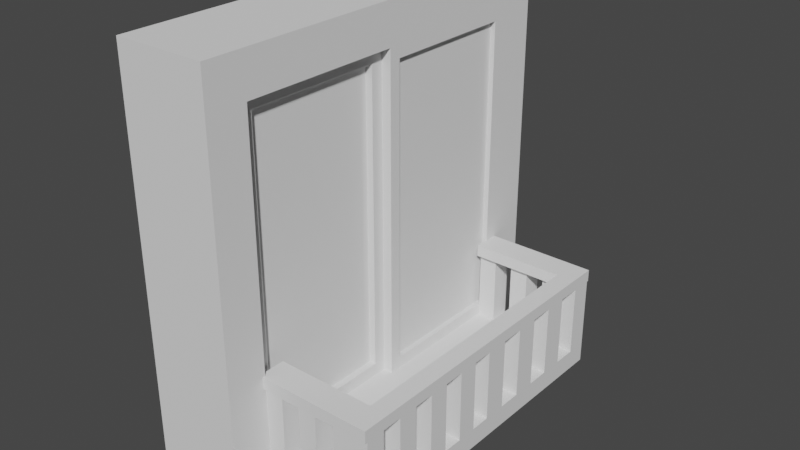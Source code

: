 # Source: WindowBalcony1.blend  (saved by Blender 2.93.21; exported with 4.5.12 LTS)
import bpy
from mathutils import Matrix  # noqa: F401  (used for matrix-valued properties, if any)

bpy.ops.wm.read_factory_settings(use_empty=True)
scene = bpy.context.scene
scene.name = 'Scene'

# ---- collections
col_collection = bpy.data.collections.new('Collection'); scene.collection.children.link(col_collection)

# ---- world
world_world = bpy.data.worlds.new('World'); scene.world = world_world
world_world.use_nodes = True; world_world.node_tree.nodes.clear()
_N = world_world.node_tree.nodes; _L = world_world.node_tree.links
n0 = _N.new('ShaderNodeOutputWorld'); n0.name = 'World Output'; n0.location = (300, 300)
n1 = _N.new('ShaderNodeBackground'); n1.name = 'Background'; n1.location = (10, 300)
n1.inputs[0].default_value = (0.05088, 0.05088, 0.05088, 1.0)
_L.new(n1.outputs[0], n0.inputs[0])
n0.is_active_output = True
world_world.color = (0.05088, 0.05088, 0.05088)
world_world.use_sun_shadow = False
world_world.sun_shadow_jitter_overblur = 0.0

# ---- meshes
me_cube_004 = bpy.data.meshes.new('Cube.004')
me_cube_004.from_pydata([(-1.0, -1.0, -1.0), (-1.0, -1.0, 1.0), (-1.0, 1.0, -1.0), (-1.0, 1.0, 1.0), (1.0, -1.0, -1.0), (1.0, -1.0, 1.0), (1.0, 1.0, -1.0), (1.0, 1.0, 1.0), (-1.0, -1.0, -0.802), (-1.0, -1.0, 0.7974), (-1.0, 1.0, 0.7974), (-1.0, 1.0, -0.802), (1.0, 1.0, 0.7974), (1.0, 1.0, -0.802), (1.0, -1.0, 0.7974), (1.0, -1.0, -0.802), (-1.0, 0.7967, -1.0), (-1.0, -0.8016, -1.0), (-1.0, -0.8016, 1.0), (-1.0, 0.7967, 1.0), (1.0, -0.8016, -1.0), (1.0, 0.7967, -1.0), (1.0, 0.7967, 1.0), (1.0, -0.8016, 1.0), (1.0, 0.7383, -0.7437), (0.6378, -0.7397, 0.7355), (1.0, 0.7383, 0.739), (0.6378, -0.06432, 0.7355), (-1.0, -0.8016, -0.802), (-1.0, 0.7967, -0.802), (-1.0, -0.8016, 0.7974), (-1.0, 0.7967, 0.7974), (-1.0, -0.002455, -1.0), (-1.0, -0.002455, 1.0), (1.0, -0.002455, -1.0), (1.0, -0.002455, 1.0), (0.6378, -0.7397, -0.7402), (0.6378, -0.06432, -0.7402), (-1.0, -0.002455, -0.802), (-1.0, -0.002455, 0.7974), (1.0, 0.05591, -0.7437), (1.0, -0.8016, -0.802), (1.0, 0.05591, 0.739), (1.0, -0.8016, 0.7974), (1.0, 0.7967, 0.7974), (1.0, 0.7967, -0.802), (1.0, -0.002455, -0.802), (1.0, -0.002455, 0.7974), (0.7911, -0.002455, -0.802), (0.7911, -0.8016, -0.802), (0.7911, -0.002455, 0.7974), (0.7911, -0.8016, 0.7974), (0.7911, -0.06432, -0.7402), (0.7911, -0.7397, -0.7402), (0.7911, -0.06432, 0.7355), (0.7911, -0.7397, 0.7355), (0.89, 0.7383, 0.739), (0.89, 0.7383, -0.7437), (0.89, 0.05591, -0.7437), (0.89, 0.05591, 0.739), (-1.0, 1.0, -0.901), (1.0, 1.0, -0.901), (1.0, -1.0, -0.901), (-1.0, -1.0, -0.901), (-1.0, -0.8016, -0.901), (-1.0, 0.7967, -0.901), (1.0, 0.7967, -0.901), (1.0, -0.8016, -0.901), (1.0, -0.002455, -0.901), (-1.0, -0.002455, -0.901), (3.423, -0.002455, -0.802), (3.423, -0.8016, -0.802), (3.423, 0.7967, -0.802), (3.423, 0.7967, -0.901), (3.423, -0.8016, -0.901), (3.423, -0.002455, -0.901), (-1.0, -0.705, -1.0), (1.0, -0.705, 1.0), (1.0, -0.705, -0.802), (1.0, -0.705, 0.7974), (-1.0, -0.705, 1.0), (1.0, -0.705, -1.0), (-1.0, -0.705, -0.802), (-1.0, -0.705, 0.7974), (0.6378, -0.6581, 0.7355), (0.6378, -0.6581, -0.7402), (0.7911, -0.705, -0.802), (0.7911, -0.705, 0.7974), (0.7911, -0.6581, -0.7402), (0.7911, -0.6581, 0.7355), (-1.0, -0.705, -0.901), (1.0, -0.705, -0.901), (3.423, -0.705, -0.802), (3.423, -0.705, -0.901), (-1.0, 0.6936, 1.0), (1.0, 0.6936, -1.0), (-1.0, 0.6936, -0.802), (-1.0, 0.6936, 0.7974), (-1.0, 0.6936, -1.0), (1.0, 0.6936, 1.0), (1.0, 0.6936, -0.802), (1.0, 0.6936, 0.7974), (1.0, 0.6503, -0.7437), (1.0, 0.6503, 0.739), (0.89, 0.6503, -0.7437), (0.89, 0.6503, 0.739), (1.0, 0.6936, -0.901), (-1.0, 0.6936, -0.901), (3.423, 0.6936, -0.802), (3.423, 0.6936, -0.901), (3.019, -0.002455, -0.802), (3.019, 0.7967, -0.802), (3.019, -0.002455, -0.901), (3.019, -0.8016, -0.901), (3.019, 0.7967, -0.901), (3.019, -0.8016, -0.802), (3.019, -0.705, -0.802), (3.019, -0.705, -0.901), (3.019, 0.6936, -0.901), (3.019, 0.6936, -0.802), (-1.0, -0.6047, 1.0), (-1.0, -0.5043, 1.0), (-1.0, -0.4039, 1.0), (-1.0, -0.3036, 1.0), (-1.0, -0.2032, 1.0), (-1.0, -0.1028, 1.0), (1.0, -0.6047, -1.0), (1.0, -0.5043, -1.0), (1.0, -0.4039, -1.0), (1.0, -0.3036, -1.0), (1.0, -0.2032, -1.0), (1.0, -0.1028, -1.0), (-1.0, -0.6047, -0.802), (-1.0, -0.5043, -0.802), (-1.0, -0.4039, -0.802), (-1.0, -0.3036, -0.802), (-1.0, -0.2032, -0.802), (-1.0, -0.1028, -0.802), (-1.0, -0.6047, 0.7974), (-1.0, -0.5043, 0.7974), (-1.0, -0.4039, 0.7974), (-1.0, -0.3036, 0.7974), (-1.0, -0.2032, 0.7974), (-1.0, -0.1028, 0.7974), (-1.0, -0.6047, -0.901), (-1.0, -0.5043, -0.901), (-1.0, -0.4039, -0.901), (-1.0, -0.3036, -0.901), (-1.0, -0.2032, -0.901), (-1.0, -0.1028, -0.901), (-1.0, -0.1028, -1.0), (-1.0, -0.2032, -1.0), (-1.0, -0.3036, -1.0), (-1.0, -0.4039, -1.0), (-1.0, -0.5043, -1.0), (-1.0, -0.6047, -1.0), (1.0, -0.1028, 1.0), (1.0, -0.2032, 1.0), (1.0, -0.3036, 1.0), (1.0, -0.4039, 1.0), (1.0, -0.5043, 1.0), (1.0, -0.6047, 1.0), (1.0, -0.1028, -0.802), (1.0, -0.2032, -0.802), (1.0, -0.3036, -0.802), (1.0, -0.4039, -0.802), (1.0, -0.5043, -0.802), (1.0, -0.6047, -0.802), (1.0, -0.1028, 0.7974), (1.0, -0.2032, 0.7974), (1.0, -0.3036, 0.7974), (1.0, -0.4039, 0.7974), (1.0, -0.5043, 0.7974), (1.0, -0.6047, 0.7974), (0.6378, -0.1491, 0.7355), (0.6378, -0.234, 0.7355), (0.6378, -0.3188, 0.7355), (0.6378, -0.4036, 0.7355), (0.6378, -0.4885, 0.7355), (0.6378, -0.5733, 0.7355), (0.6378, -0.1491, -0.7402), (0.6378, -0.234, -0.7402), (0.6378, -0.3188, -0.7402), (0.6378, -0.4036, -0.7402), (0.6378, -0.4885, -0.7402), (0.6378, -0.5733, -0.7402), (0.7911, -0.1028, -0.802), (0.7911, -0.2032, -0.802), (0.7911, -0.3036, -0.802), (0.7911, -0.4039, -0.802), (0.7911, -0.5043, -0.802), (0.7911, -0.6047, -0.802), (0.7911, -0.1028, 0.7974), (0.7911, -0.2032, 0.7974), (0.7911, -0.3036, 0.7974), (0.7911, -0.4039, 0.7974), (0.7911, -0.5043, 0.7974), (0.7911, -0.6047, 0.7974), (0.7911, -0.1491, -0.7402), (0.7911, -0.234, -0.7402), (0.7911, -0.3188, -0.7402), (0.7911, -0.4036, -0.7402), (0.7911, -0.4885, -0.7402), (0.7911, -0.5733, -0.7402), (0.7911, -0.1491, 0.7355), (0.7911, -0.234, 0.7355), (0.7911, -0.3188, 0.7355), (0.7911, -0.4036, 0.7355), (0.7911, -0.4885, 0.7355), (0.7911, -0.5733, 0.7355), (1.0, -0.1028, -0.901), (1.0, -0.2032, -0.901), (1.0, -0.3036, -0.901), (1.0, -0.4039, -0.901), (1.0, -0.5043, -0.901), (1.0, -0.6047, -0.901), (3.423, -0.1028, -0.802), (3.423, -0.2032, -0.802), (3.423, -0.3036, -0.802), (3.423, -0.4039, -0.802), (3.423, -0.5043, -0.802), (3.423, -0.6047, -0.802), (3.423, -0.1028, -0.901), (3.423, -0.2032, -0.901), (3.423, -0.3036, -0.901), (3.423, -0.4039, -0.901), (3.423, -0.5043, -0.901), (3.423, -0.6047, -0.901), (3.019, -0.6047, -0.802), (3.019, -0.5043, -0.802), (3.019, -0.4039, -0.802), (3.019, -0.3036, -0.802), (3.019, -0.2032, -0.802), (3.019, -0.1028, -0.802), (3.019, -0.1028, -0.901), (3.019, -0.2032, -0.901), (3.019, -0.3036, -0.901), (3.019, -0.4039, -0.901), (3.019, -0.5043, -0.901), (3.019, -0.6047, -0.901), (-1.0, 0.5776, -1.0), (-1.0, 0.4616, -1.0), (-1.0, 0.3456, -1.0), (-1.0, 0.2296, -1.0), (-1.0, 0.1136, -1.0), (1.0, 0.5776, 1.0), (1.0, 0.4616, 1.0), (1.0, 0.3456, 1.0), (1.0, 0.2296, 1.0), (1.0, 0.1136, 1.0), (1.0, 0.5776, -0.802), (1.0, 0.4616, -0.802), (1.0, 0.3456, -0.802), (1.0, 0.2296, -0.802), (1.0, 0.1136, -0.802), (1.0, 0.5776, 0.7974), (1.0, 0.4616, 0.7974), (1.0, 0.3456, 0.7974), (1.0, 0.2296, 0.7974), (1.0, 0.1136, 0.7974), (1.0, 0.5512, -0.7437), (1.0, 0.4522, -0.7437), (1.0, 0.3531, -0.7437), (1.0, 0.254, -0.7437), (1.0, 0.155, -0.7437), (1.0, 0.5512, 0.739), (1.0, 0.4522, 0.739), (1.0, 0.3531, 0.739), (1.0, 0.254, 0.739), (1.0, 0.155, 0.739), (0.89, 0.5512, -0.7437), (0.89, 0.4522, -0.7437), (0.89, 0.3531, -0.7437), (0.89, 0.254, -0.7437), (0.89, 0.155, -0.7437), (0.89, 0.5512, 0.739), (0.89, 0.4522, 0.739), (0.89, 0.3531, 0.739), (0.89, 0.254, 0.739), (0.89, 0.155, 0.739), (1.0, 0.5776, -0.901), (1.0, 0.4616, -0.901), (1.0, 0.3456, -0.901), (1.0, 0.2296, -0.901), (1.0, 0.1136, -0.901), (3.423, 0.5776, -0.802), (3.423, 0.4616, -0.802), (3.423, 0.3456, -0.802), (3.423, 0.2296, -0.802), (3.423, 0.1136, -0.802), (3.423, 0.5776, -0.901), (3.423, 0.4616, -0.901), (3.423, 0.3456, -0.901), (3.423, 0.2296, -0.901), (3.423, 0.1136, -0.901), (-1.0, 0.1136, 1.0), (-1.0, 0.2296, 1.0), (-1.0, 0.3456, 1.0), (-1.0, 0.4616, 1.0), (-1.0, 0.5776, 1.0), (1.0, 0.1136, -1.0), (1.0, 0.2296, -1.0), (1.0, 0.3456, -1.0), (1.0, 0.4616, -1.0), (1.0, 0.5776, -1.0), (-1.0, 0.1136, -0.802), (-1.0, 0.2296, -0.802), (-1.0, 0.3456, -0.802), (-1.0, 0.4616, -0.802), (-1.0, 0.5776, -0.802), (-1.0, 0.1136, 0.7974), (-1.0, 0.2296, 0.7974), (-1.0, 0.3456, 0.7974), (-1.0, 0.4616, 0.7974), (-1.0, 0.5776, 0.7974), (-1.0, 0.1136, -0.901), (-1.0, 0.2296, -0.901), (-1.0, 0.3456, -0.901), (-1.0, 0.4616, -0.901), (-1.0, 0.5776, -0.901), (3.019, 0.5776, -0.901), (3.019, 0.4616, -0.901), (3.019, 0.3456, -0.901), (3.019, 0.2296, -0.901), (3.019, 0.1136, -0.901), (3.019, 0.1136, -0.802), (3.019, 0.2296, -0.802), (3.019, 0.3456, -0.802), (3.019, 0.4616, -0.802), (3.019, 0.5776, -0.802), (3.019, -0.002455, -0.4531), (3.423, -0.002455, -0.4531), (3.423, -0.705, -0.4531), (3.423, -0.8016, -0.4531), (3.423, 0.1136, -0.4531), (3.019, -0.8016, -0.4531), (3.019, -0.705, -0.4531), (3.423, 0.7967, -0.4531), (3.423, 0.6936, -0.4531), (3.019, 0.6936, -0.4531), (3.019, 0.7967, -0.4531), (3.423, -0.1028, -0.4531), (3.423, -0.2032, -0.4531), (3.423, -0.3036, -0.4531), (3.423, -0.4039, -0.4531), (3.423, -0.5043, -0.4531), (3.423, -0.6047, -0.4531), (3.019, -0.6047, -0.4531), (3.019, -0.5043, -0.4531), (3.019, -0.4039, -0.4531), (3.019, -0.3036, -0.4531), (3.019, -0.2032, -0.4531), (3.019, -0.1028, -0.4531), (3.423, 0.5776, -0.4531), (3.423, 0.4616, -0.4531), (3.423, 0.3456, -0.4531), (3.423, 0.2296, -0.4531), (3.019, 0.1136, -0.4531), (3.019, 0.2296, -0.4531), (3.019, 0.3456, -0.4531), (3.019, 0.4616, -0.4531), (3.019, 0.5776, -0.4531), (2.615, 0.7967, -0.802), (2.211, 0.7967, -0.802), (1.808, 0.7967, -0.802), (1.404, 0.7967, -0.802), (2.615, -0.8016, -0.901), (2.211, -0.8016, -0.901), (1.808, -0.8016, -0.901), (1.404, -0.8016, -0.901), (2.615, 0.7967, -0.901), (2.211, 0.7967, -0.901), (1.808, 0.7967, -0.901), (1.404, 0.7967, -0.901), (1.404, -0.002455, -0.802), (1.808, -0.002455, -0.802), (2.211, -0.002455, -0.802), (2.615, -0.002455, -0.802), (1.404, -0.002455, -0.901), (1.808, -0.002455, -0.901), (2.211, -0.002455, -0.901), (2.615, -0.002455, -0.901), (1.404, -0.8016, -0.802), (1.808, -0.8016, -0.802), (2.211, -0.8016, -0.802), (2.615, -0.8016, -0.802), (1.404, -0.705, -0.802), (1.808, -0.705, -0.802), (2.211, -0.705, -0.802), (2.615, -0.705, -0.802), (1.404, -0.705, -0.901), (1.808, -0.705, -0.901), (2.211, -0.705, -0.901), (2.615, -0.705, -0.901), (1.404, 0.6936, -0.901), (1.808, 0.6936, -0.901), (2.211, 0.6936, -0.901), (2.615, 0.6936, -0.901), (1.404, 0.6936, -0.802), (1.808, 0.6936, -0.802), (2.211, 0.6936, -0.802), (2.615, 0.6936, -0.802), (1.404, -0.6047, -0.901), (1.808, -0.6047, -0.901), (2.211, -0.6047, -0.901), (2.615, -0.6047, -0.901), (1.404, -0.5043, -0.901), (1.808, -0.5043, -0.901), (2.211, -0.5043, -0.901), (2.615, -0.5043, -0.901), (1.404, -0.4039, -0.901), (1.808, -0.4039, -0.901), (2.211, -0.4039, -0.901), (2.615, -0.4039, -0.901), (1.404, -0.3036, -0.901), (1.808, -0.3036, -0.901), (2.211, -0.3036, -0.901), (2.615, -0.3036, -0.901), (1.404, -0.2032, -0.901), (1.808, -0.2032, -0.901), (2.211, -0.2032, -0.901), (2.615, -0.2032, -0.901), (1.404, -0.1028, -0.901), (1.808, -0.1028, -0.901), (2.211, -0.1028, -0.901), (2.615, -0.1028, -0.901), (1.404, -0.1028, -0.802), (1.808, -0.1028, -0.802), (2.211, -0.1028, -0.802), (2.615, -0.1028, -0.802), (1.404, -0.2032, -0.802), (1.808, -0.2032, -0.802), (2.211, -0.2032, -0.802), (2.615, -0.2032, -0.802), (1.404, -0.3036, -0.802), (1.808, -0.3036, -0.802), (2.211, -0.3036, -0.802), (2.615, -0.3036, -0.802), (1.404, -0.4039, -0.802), (1.808, -0.4039, -0.802), (2.211, -0.4039, -0.802), (2.615, -0.4039, -0.802), (1.404, -0.5043, -0.802), (1.808, -0.5043, -0.802), (2.211, -0.5043, -0.802), (2.615, -0.5043, -0.802), (1.404, -0.6047, -0.802), (1.808, -0.6047, -0.802), (2.211, -0.6047, -0.802), (2.615, -0.6047, -0.802), (1.404, 0.5776, -0.802), (1.808, 0.5776, -0.802), (2.211, 0.5776, -0.802), (2.615, 0.5776, -0.802), (1.404, 0.4616, -0.802), (1.808, 0.4616, -0.802), (2.211, 0.4616, -0.802), (2.615, 0.4616, -0.802), (1.404, 0.3456, -0.802), (1.808, 0.3456, -0.802), (2.211, 0.3456, -0.802), (2.615, 0.3456, -0.802), (1.404, 0.2296, -0.802), (1.808, 0.2296, -0.802), (2.211, 0.2296, -0.802), (2.615, 0.2296, -0.802), (1.404, 0.1136, -0.802), (1.808, 0.1136, -0.802), (2.211, 0.1136, -0.802), (2.615, 0.1136, -0.802), (1.404, 0.1136, -0.901), (1.808, 0.1136, -0.901), (2.211, 0.1136, -0.901), (2.615, 0.1136, -0.901), (1.404, 0.2296, -0.901), (1.808, 0.2296, -0.901), (2.211, 0.2296, -0.901), (2.615, 0.2296, -0.901), (1.404, 0.3456, -0.901), (1.808, 0.3456, -0.901), (2.211, 0.3456, -0.901), (2.615, 0.3456, -0.901), (1.404, 0.4616, -0.901), (1.808, 0.4616, -0.901), (2.211, 0.4616, -0.901), (2.615, 0.4616, -0.901), (1.404, 0.5776, -0.901), (1.808, 0.5776, -0.901), (2.211, 0.5776, -0.901), (2.615, 0.5776, -0.901), (1.0, -0.705, -0.4541), (1.0, -0.8016, -0.4541), (2.615, -0.8016, -0.4541), (3.019, -0.8016, -0.4541), (2.615, -0.705, -0.4541), (3.019, -0.705, -0.4541), (1.404, -0.8016, -0.4541), (1.808, -0.8016, -0.4541), (2.211, -0.8016, -0.4541), (1.404, -0.705, -0.4541), (1.808, -0.705, -0.4541), (2.211, -0.705, -0.4541), (1.404, 0.7967, -0.4531), (1.0, 0.7967, -0.4531), (1.0, 0.6936, -0.4531), (2.615, 0.6936, -0.4531), (3.019, 0.6936, -0.4531), (3.019, 0.7967, -0.4531), (2.615, 0.7967, -0.4531), (2.211, 0.7967, -0.4531), (1.808, 0.7967, -0.4531), (1.404, 0.6936, -0.4531), (1.808, 0.6936, -0.4531), (2.211, 0.6936, -0.4531), (3.423, -0.1028, -0.3945), (3.423, -0.2032, -0.3945), (3.019, -0.2032, -0.3945), (3.019, -0.1028, -0.3945), (3.019, -0.8142, -0.4531), (3.423, -0.8142, -0.4531), (3.019, -0.8142, -0.3945), (3.423, -0.8142, -0.3945), (3.019, 0.8057, -0.4531), (3.423, 0.8057, -0.4531), (3.019, 0.8057, -0.3945), (3.423, 0.8057, -0.3945), (3.019, 0.6688, -0.3945), (3.019, 0.6688, -0.4531), (3.423, 0.6688, -0.4531), (3.423, 0.6688, -0.3945), (0.9789, 0.8057, -0.3945), (0.9789, 0.8057, -0.4531), (0.9789, 0.6688, -0.3945), (0.9789, 0.6688, -0.4531), (3.423, -0.6782, -0.3945), (3.423, -0.6782, -0.4531), (3.019, -0.6782, -0.3945), (3.019, -0.6782, -0.4531), (0.9036, -0.8142, -0.3945), (0.9036, -0.8142, -0.4531), (0.9036, -0.6782, -0.3945), (0.9036, -0.6782, -0.4531)], [], [(31, 19, 3, 10), (10, 3, 7, 12), (43, 23, 5, 14), (14, 5, 1, 9), (17, 20, 4, 0), (23, 18, 1, 5), (62, 15, 8, 63), (15, 14, 9, 8), (67, 41, 15, 62), (41, 43, 14, 15), (60, 11, 13, 61), (11, 10, 12, 13), (65, 29, 11, 60), (29, 31, 10, 11), (8, 9, 30, 28), (96, 97, 31, 29), (63, 8, 28, 64), (107, 96, 29, 65), (13, 12, 44, 45), (85, 84, 25, 36), (61, 13, 45, 66), (234, 112, 75, 222), (7, 3, 19, 22), (77, 80, 18, 23), (2, 6, 21, 16), (76, 81, 20, 17), (12, 7, 22, 44), (79, 77, 23, 43), (9, 1, 18, 30), (97, 94, 19, 31), (143, 125, 33, 39), (259, 249, 35, 47), (244, 300, 34, 32), (249, 295, 33, 35), (218, 231, 350, 343), (269, 42, 59, 279), (149, 137, 38, 69), (137, 143, 39, 38), (43, 41, 49, 51), (46, 47, 50, 48), (162, 46, 48, 186), (79, 43, 51, 87), (26, 24, 45, 44), (264, 40, 46, 254), (103, 26, 44, 101), (40, 42, 47, 46), (198, 52, 37, 180), (88, 53, 49, 86), (204, 54, 50, 192), (53, 55, 51, 49), (54, 52, 48, 50), (52, 54, 27, 37), (89, 55, 25, 84), (55, 53, 36, 25), (274, 279, 59, 58), (24, 26, 56, 57), (42, 40, 58, 59), (102, 24, 57, 104), (150, 149, 69, 32), (300, 284, 68, 34), (81, 91, 67, 20), (6, 61, 66, 21), (98, 107, 65, 16), (0, 63, 64, 17), (16, 65, 60, 2), (2, 60, 61, 6), (20, 67, 62, 4), (4, 62, 63, 0), (93, 92, 71, 74), (294, 289, 70, 75), (114, 111, 72, 73), (118, 114, 73, 109), (287, 327, 359, 355), (115, 113, 74, 71), (228, 116, 92, 221), (227, 221, 92, 93), (126, 215, 91, 81), (17, 64, 90, 76), (209, 89, 84, 179), (55, 89, 87, 51), (203, 88, 86, 191), (53, 88, 85, 36), (173, 79, 87, 197), (41, 78, 86, 49), (28, 30, 83, 82), (64, 28, 82, 90), (30, 18, 80, 83), (173, 161, 77, 79), (155, 126, 81, 76), (161, 120, 80, 77), (113, 117, 93, 74), (185, 179, 84, 85), (320, 118, 109, 290), (73, 72, 108, 109), (240, 319, 107, 98), (21, 66, 106, 95), (260, 102, 104, 270), (57, 56, 105, 104), (265, 103, 101, 255), (24, 102, 100, 45), (26, 103, 105, 56), (119, 108, 338, 339), (22, 19, 94, 99), (16, 21, 95, 98), (44, 22, 99, 101), (314, 299, 94, 97), (319, 309, 96, 107), (309, 314, 97, 96), (100, 398, 511, 504), (489, 397, 118, 320), (366, 393, 117, 113), (449, 389, 116, 228), (385, 366, 113, 115), (116, 389, 494, 495), (397, 370, 114, 118), (370, 362, 111, 114), (469, 377, 110, 325), (425, 381, 112, 234), (393, 405, 239, 117), (405, 409, 238, 239), (409, 413, 237, 238), (413, 417, 236, 237), (417, 421, 235, 236), (421, 425, 234, 235), (377, 429, 233, 110), (429, 433, 232, 233), (433, 437, 231, 232), (437, 441, 230, 231), (441, 445, 229, 230), (445, 449, 228, 229), (37, 27, 174, 180), (180, 174, 175, 181), (181, 175, 176, 182), (182, 176, 177, 183), (183, 177, 178, 184), (184, 178, 179, 185), (35, 33, 125, 156), (156, 125, 124, 157), (157, 124, 123, 158), (158, 123, 122, 159), (159, 122, 121, 160), (160, 121, 120, 161), (32, 34, 131, 150), (150, 131, 130, 151), (151, 130, 129, 152), (152, 129, 128, 153), (153, 128, 127, 154), (154, 127, 126, 155), (47, 35, 156, 168), (168, 156, 157, 169), (169, 157, 158, 170), (170, 158, 159, 171), (171, 159, 160, 172), (172, 160, 161, 173), (47, 168, 192, 50), (168, 169, 193, 192), (169, 170, 194, 193), (170, 171, 195, 194), (171, 172, 196, 195), (172, 173, 197, 196), (52, 198, 186, 48), (198, 199, 187, 186), (199, 200, 188, 187), (200, 201, 189, 188), (201, 202, 190, 189), (202, 203, 191, 190), (54, 204, 174, 27), (204, 205, 175, 174), (205, 206, 176, 175), (206, 207, 177, 176), (207, 208, 178, 177), (208, 209, 179, 178), (34, 68, 210, 131), (131, 210, 211, 130), (130, 211, 212, 129), (129, 212, 213, 128), (128, 213, 214, 127), (127, 214, 215, 126), (75, 70, 216, 222), (222, 216, 217, 223), (223, 217, 218, 224), (224, 218, 219, 225), (225, 219, 220, 226), (226, 220, 221, 227), (110, 233, 216, 70), (232, 217, 342, 351), (232, 231, 218, 217), (328, 286, 354, 360), (230, 229, 220, 219), (216, 233, 352, 341), (76, 90, 144, 155), (155, 144, 145, 154), (154, 145, 146, 153), (153, 146, 147, 152), (152, 147, 148, 151), (151, 148, 149, 150), (89, 209, 197, 87), (209, 208, 196, 197), (208, 207, 195, 196), (207, 206, 194, 195), (206, 205, 193, 194), (205, 204, 192, 193), (88, 203, 185, 85), (203, 202, 184, 185), (202, 201, 183, 184), (201, 200, 182, 183), (200, 199, 181, 182), (199, 198, 180, 181), (78, 167, 191, 86), (167, 166, 190, 191), (166, 165, 189, 190), (165, 164, 188, 189), (164, 163, 187, 188), (163, 162, 186, 187), (82, 83, 138, 132), (132, 138, 139, 133), (133, 139, 140, 134), (134, 140, 141, 135), (135, 141, 142, 136), (136, 142, 143, 137), (90, 82, 132, 144), (144, 132, 133, 145), (145, 133, 134, 146), (146, 134, 135, 147), (147, 135, 136, 148), (148, 136, 137, 149), (83, 80, 120, 138), (138, 120, 121, 139), (139, 121, 122, 140), (140, 122, 123, 141), (141, 123, 124, 142), (142, 124, 125, 143), (117, 239, 227, 93), (239, 238, 226, 227), (238, 237, 225, 226), (237, 236, 224, 225), (236, 235, 223, 224), (235, 234, 222, 223), (401, 453, 329, 119), (453, 457, 328, 329), (457, 461, 327, 328), (461, 465, 326, 327), (465, 469, 325, 326), (381, 473, 324, 112), (473, 477, 323, 324), (477, 481, 322, 323), (481, 485, 321, 322), (485, 489, 320, 321), (38, 39, 310, 305), (305, 310, 311, 306), (306, 311, 312, 307), (307, 312, 313, 308), (308, 313, 314, 309), (69, 38, 305, 315), (315, 305, 306, 316), (316, 306, 307, 317), (317, 307, 308, 318), (318, 308, 309, 319), (39, 33, 295, 310), (310, 295, 296, 311), (311, 296, 297, 312), (312, 297, 298, 313), (313, 298, 299, 314), (42, 269, 259, 47), (269, 268, 258, 259), (268, 267, 257, 258), (267, 266, 256, 257), (266, 265, 255, 256), (40, 264, 274, 58), (264, 263, 273, 274), (263, 262, 272, 273), (262, 261, 271, 272), (261, 260, 270, 271), (32, 69, 315, 244), (244, 315, 316, 243), (243, 316, 317, 242), (242, 317, 318, 241), (241, 318, 319, 240), (112, 324, 294, 75), (324, 323, 293, 294), (323, 322, 292, 293), (322, 321, 291, 292), (321, 320, 290, 291), (109, 108, 285, 290), (290, 285, 286, 291), (291, 286, 287, 292), (292, 287, 288, 293), (293, 288, 289, 294), (95, 106, 280, 304), (304, 280, 281, 303), (303, 281, 282, 302), (302, 282, 283, 301), (301, 283, 284, 300), (104, 105, 275, 270), (270, 275, 276, 271), (271, 276, 277, 272), (272, 277, 278, 273), (273, 278, 279, 274), (102, 260, 250, 100), (260, 261, 251, 250), (261, 262, 252, 251), (262, 263, 253, 252), (263, 264, 254, 253), (103, 265, 275, 105), (265, 266, 276, 275), (266, 267, 277, 276), (267, 268, 278, 277), (268, 269, 279, 278), (119, 329, 285, 108), (285, 329, 361, 353), (328, 327, 287, 286), (92, 116, 336, 332), (326, 325, 289, 288), (99, 94, 299, 245), (245, 299, 298, 246), (246, 298, 297, 247), (247, 297, 296, 248), (248, 296, 295, 249), (98, 95, 304, 240), (240, 304, 303, 241), (241, 303, 302, 242), (242, 302, 301, 243), (243, 301, 300, 244), (101, 99, 245, 255), (255, 245, 246, 256), (256, 246, 247, 257), (257, 247, 248, 258), (258, 248, 249, 259), (357, 330, 331, 334), (336, 335, 333, 332), (340, 339, 338, 337), (342, 341, 514, 515), (350, 349, 344, 343), (348, 347, 346, 345), (361, 360, 354, 353), (359, 358, 356, 355), (326, 288, 356, 358), (230, 219, 344, 349), (229, 228, 347, 348), (289, 325, 357, 334), (108, 72, 337, 338), (220, 229, 348, 345), (217, 216, 341, 342), (325, 110, 330, 357), (228, 221, 346, 347), (111, 119, 339, 340), (231, 230, 349, 350), (286, 285, 353, 354), (115, 71, 333, 335), (219, 218, 343, 344), (327, 326, 358, 359), (233, 232, 351, 352), (288, 287, 355, 356), (221, 220, 345, 346), (71, 92, 332, 333), (329, 328, 360, 361), (72, 111, 340, 337), (70, 289, 334, 331), (116, 115, 335, 336), (110, 70, 331, 330), (281, 280, 486, 482), (482, 486, 487, 483), (483, 487, 488, 484), (484, 488, 489, 485), (282, 281, 482, 478), (478, 482, 483, 479), (479, 483, 484, 480), (480, 484, 485, 481), (283, 282, 478, 474), (474, 478, 479, 475), (475, 479, 480, 476), (476, 480, 481, 477), (284, 283, 474, 470), (470, 474, 475, 471), (471, 475, 476, 472), (472, 476, 477, 473), (68, 284, 470, 378), (378, 470, 471, 379), (379, 471, 472, 380), (380, 472, 473, 381), (253, 254, 466, 462), (462, 466, 467, 463), (463, 467, 468, 464), (464, 468, 469, 465), (252, 253, 462, 458), (458, 462, 463, 459), (459, 463, 464, 460), (460, 464, 465, 461), (251, 252, 458, 454), (454, 458, 459, 455), (455, 459, 460, 456), (456, 460, 461, 457), (250, 251, 454, 450), (450, 454, 455, 451), (451, 455, 456, 452), (452, 456, 457, 453), (100, 250, 450, 398), (398, 450, 451, 399), (399, 451, 452, 400), (400, 452, 453, 401), (166, 167, 446, 442), (442, 446, 447, 443), (443, 447, 448, 444), (444, 448, 449, 445), (165, 166, 442, 438), (438, 442, 443, 439), (439, 443, 444, 440), (440, 444, 445, 441), (164, 165, 438, 434), (434, 438, 439, 435), (435, 439, 440, 436), (436, 440, 441, 437), (163, 164, 434, 430), (430, 434, 435, 431), (431, 435, 436, 432), (432, 436, 437, 433), (162, 163, 430, 426), (426, 430, 431, 427), (427, 431, 432, 428), (428, 432, 433, 429), (46, 162, 426, 374), (374, 426, 427, 375), (375, 427, 428, 376), (376, 428, 429, 377), (211, 210, 422, 418), (418, 422, 423, 419), (419, 423, 424, 420), (420, 424, 425, 421), (212, 211, 418, 414), (414, 418, 419, 415), (415, 419, 420, 416), (416, 420, 421, 417), (213, 212, 414, 410), (410, 414, 415, 411), (411, 415, 416, 412), (412, 416, 417, 413), (214, 213, 410, 406), (406, 410, 411, 407), (407, 411, 412, 408), (408, 412, 413, 409), (215, 214, 406, 402), (402, 406, 407, 403), (403, 407, 408, 404), (404, 408, 409, 405), (91, 215, 402, 390), (390, 402, 403, 391), (391, 403, 404, 392), (392, 404, 405, 393), (210, 68, 378, 422), (422, 378, 379, 423), (423, 379, 380, 424), (424, 380, 381, 425), (254, 46, 374, 466), (466, 374, 375, 467), (467, 375, 376, 468), (468, 376, 377, 469), (66, 45, 365, 373), (373, 365, 364, 372), (372, 364, 363, 371), (371, 363, 362, 370), (106, 66, 373, 394), (394, 373, 372, 395), (395, 372, 371, 396), (396, 371, 370, 397), (387, 383, 497, 500), (386, 382, 383, 387), (383, 384, 498, 497), (388, 384, 385, 389), (41, 67, 369, 382), (382, 369, 368, 383), (383, 368, 367, 384), (384, 367, 366, 385), (167, 78, 386, 446), (446, 386, 387, 447), (447, 387, 388, 448), (448, 388, 389, 449), (67, 91, 390, 369), (369, 390, 391, 368), (368, 391, 392, 367), (367, 392, 393, 366), (280, 106, 394, 486), (486, 394, 395, 487), (487, 395, 396, 488), (488, 396, 397, 489), (401, 119, 506, 505), (365, 398, 399, 364), (364, 399, 512, 510), (363, 400, 401, 362), (494, 492, 493, 495), (490, 491, 496, 499), (500, 497, 498, 501), (388, 387, 500, 501), (384, 388, 501, 498), (41, 382, 496, 491), (386, 78, 490, 499), (389, 385, 492, 494), (78, 41, 491, 490), (115, 116, 495, 493), (382, 386, 499, 496), (385, 115, 493, 492), (508, 505, 506, 507), (503, 504, 511, 502), (510, 512, 513, 509), (363, 364, 510, 509), (400, 363, 509, 513), (119, 111, 507, 506), (362, 401, 505, 508), (111, 362, 508, 507), (398, 365, 502, 511), (45, 100, 504, 503), (399, 400, 513, 512), (365, 45, 503, 502), (517, 516, 515, 514), (535, 534, 521, 519), (352, 351, 516, 517), (526, 524, 530, 532), (518, 519, 521, 520), (534, 536, 520, 521), (537, 535, 519, 518), (520, 536, 540, 538), (523, 522, 524, 525), (529, 528, 523, 525), (526, 529, 525, 524), (528, 527, 522, 523), (341, 352, 527, 528), (517, 514, 529, 526), (514, 341, 528, 529), (352, 517, 526, 527), (533, 532, 530, 531), (527, 526, 532, 533), (522, 527, 533, 531), (524, 522, 531, 530), (516, 351, 537, 536), (351, 342, 535, 537), (515, 516, 536, 534), (342, 515, 534, 535), (540, 541, 539, 538), (537, 518, 539, 541), (518, 520, 538, 539), (536, 537, 541, 540)])
_uv = me_cube_004.uv_layers.new(name='UVMap')
_uv.uv.foreach_set('vector', [0.5997, 0.2246, 0.625, 0.2246, 0.625, 0.25, 0.5997, 0.25, 0.5997, 0.25, 0.625, 0.25, 0.625, 0.5, 0.5997, 0.5, 0.5997, 0.7252, 0.625, 0.7252, 0.625, 0.75, 0.5997, 0.75, 0.5997, 0.75, 0.625, 0.75, 0.625, 1.0, 0.5997, 1.0, 0.125, 0.7252, 0.375, 0.7252, 0.375, 0.75, 0.125, 0.75, 0.625, 0.7252, 0.875, 0.7252, 0.875, 0.75, 0.625, 0.75, 0.3874, 0.75, 0.3997, 0.75, 0.3997, 1.0, 0.3874, 1.0, 0.3997, 0.75, 0.5997, 0.75, 0.5997, 1.0, 0.3997, 1.0, 0.3874, 0.7252, 0.3997, 0.7252, 0.3997, 0.75, 0.3874, 0.75, 0.3997, 0.7252, 0.5997, 0.7252, 0.5997, 0.75, 0.3997, 0.75, 0.3874, 0.25, 0.3997, 0.25, 0.3997, 0.5, 0.3874, 0.5, 0.3997, 0.25, 0.5997, 0.25, 0.5997, 0.5, 0.3997, 0.5, 0.3874, 0.2246, 0.3997, 0.2246, 0.3997, 0.25, 0.3874, 0.25, 0.3997, 0.2246, 0.5997, 0.2246, 0.5997, 0.25, 0.3997, 0.25, 0.3997, 0.0, 0.5997, 0.0, 0.5997, 0.0248, 0.3997, 0.0248, 0.3997, 0.2117, 0.5997, 0.2117, 0.5997, 0.2246, 0.3997, 0.2246, 0.3874, 0.0, 0.3997, 0.0, 0.3997, 0.0248, 0.3874, 0.0248, 0.3874, 0.2117, 0.3997, 0.2117, 0.3997, 0.2246, 0.3874, 0.2246, 0.3997, 0.5, 0.5997, 0.5, 0.5997, 0.5254, 0.3997, 0.5254, 0.4075, 0.7073, 0.5919, 0.7073, 0.5919, 0.7175, 0.4075, 0.7175, 0.3874, 0.5, 0.3997, 0.5, 0.3997, 0.5254, 0.3874, 0.5254, 0.3874, 0.6379, 0.3874, 0.6253, 0.3874, 0.6253, 0.3874, 0.6379, 0.625, 0.5, 0.875, 0.5, 0.875, 0.5254, 0.625, 0.5254, 0.625, 0.7131, 0.875, 0.7131, 0.875, 0.7252, 0.625, 0.7252, 0.125, 0.5, 0.375, 0.5, 0.375, 0.5254, 0.125, 0.5254, 0.125, 0.7131, 0.375, 0.7131, 0.375, 0.7252, 0.125, 0.7252, 0.5997, 0.5, 0.625, 0.5, 0.625, 0.5254, 0.5997, 0.5254, 0.5997, 0.7131, 0.625, 0.7131, 0.625, 0.7252, 0.5997, 0.7252, 0.5997, 0.0, 0.625, 0.0, 0.625, 0.0248, 0.5997, 0.0248, 0.5997, 0.2117, 0.625, 0.2117, 0.625, 0.2246, 0.5997, 0.2246, 0.5997, 0.1121, 0.625, 0.1121, 0.625, 0.1247, 0.5997, 0.1247, 0.5997, 0.6108, 0.625, 0.6108, 0.625, 0.6253, 0.5997, 0.6253, 0.125, 0.6108, 0.375, 0.6108, 0.375, 0.6253, 0.125, 0.6253, 0.625, 0.6108, 0.875, 0.6108, 0.875, 0.6253, 0.625, 0.6253, 0.3997, 0.6629, 0.3997, 0.6629, 0.3997, 0.6629, 0.3997, 0.6629, 0.5924, 0.6056, 0.5924, 0.618, 0.5924, 0.618, 0.5924, 0.6056, 0.3874, 0.1121, 0.3997, 0.1121, 0.3997, 0.1247, 0.3874, 0.1247, 0.3997, 0.1121, 0.5997, 0.1121, 0.5997, 0.1247, 0.3997, 0.1247, 0.5997, 0.7252, 0.3997, 0.7252, 0.3997, 0.7252, 0.5997, 0.7252, 0.3997, 0.6253, 0.5997, 0.6253, 0.5997, 0.6253, 0.3997, 0.6253, 0.3997, 0.6379, 0.3997, 0.6253, 0.3997, 0.6253, 0.3997, 0.6379, 0.5997, 0.7131, 0.5997, 0.7252, 0.5997, 0.7252, 0.5997, 0.7131, 0.5924, 0.5327, 0.407, 0.5327, 0.3997, 0.5254, 0.5997, 0.5254, 0.407, 0.6056, 0.407, 0.618, 0.3997, 0.6253, 0.3997, 0.6108, 0.5924, 0.5437, 0.5924, 0.5327, 0.5997, 0.5254, 0.5997, 0.5383, 0.407, 0.618, 0.5924, 0.618, 0.5997, 0.6253, 0.3997, 0.6253, 0.4075, 0.6436, 0.4075, 0.633, 0.4075, 0.633, 0.4075, 0.6436, 0.4075, 0.7073, 0.4075, 0.7175, 0.3997, 0.7252, 0.3997, 0.7131, 0.5919, 0.6436, 0.5919, 0.633, 0.5997, 0.6253, 0.5997, 0.6379, 0.4075, 0.7175, 0.5919, 0.7175, 0.5997, 0.7252, 0.3997, 0.7252, 0.5919, 0.633, 0.4075, 0.633, 0.3997, 0.6253, 0.5997, 0.6253, 0.4075, 0.633, 0.5919, 0.633, 0.5919, 0.633, 0.4075, 0.633, 0.5919, 0.7073, 0.5919, 0.7175, 0.5919, 0.7175, 0.5919, 0.7073, 0.5919, 0.7175, 0.4075, 0.7175, 0.4075, 0.7175, 0.5919, 0.7175, 0.407, 0.6056, 0.5924, 0.6056, 0.5924, 0.618, 0.407, 0.618, 0.407, 0.5327, 0.5924, 0.5327, 0.5924, 0.5327, 0.407, 0.5327, 0.5924, 0.618, 0.407, 0.618, 0.407, 0.618, 0.5924, 0.618, 0.407, 0.5437, 0.407, 0.5327, 0.407, 0.5327, 0.407, 0.5437, 0.375, 0.1121, 0.3874, 0.1121, 0.3874, 0.1247, 0.375, 0.1247, 0.375, 0.6108, 0.3874, 0.6108, 0.3874, 0.6253, 0.375, 0.6253, 0.375, 0.7131, 0.3874, 0.7131, 0.3874, 0.7252, 0.375, 0.7252, 0.375, 0.5, 0.3874, 0.5, 0.3874, 0.5254, 0.375, 0.5254, 0.375, 0.2117, 0.3874, 0.2117, 0.3874, 0.2246, 0.375, 0.2246, 0.375, 0.0, 0.3874, 0.0, 0.3874, 0.0248, 0.375, 0.0248, 0.375, 0.2246, 0.3874, 0.2246, 0.3874, 0.25, 0.375, 0.25, 0.375, 0.25, 0.3874, 0.25, 0.3874, 0.5, 0.375, 0.5, 0.375, 0.7252, 0.3874, 0.7252, 0.3874, 0.75, 0.375, 0.75, 0.375, 0.75, 0.3874, 0.75, 0.3874, 1.0, 0.375, 1.0, 0.3874, 0.7131, 0.3997, 0.7131, 0.3997, 0.7252, 0.3874, 0.7252, 0.3874, 0.6108, 0.3997, 0.6108, 0.3997, 0.6253, 0.3874, 0.6253, 0.3874, 0.5254, 0.3997, 0.5254, 0.3997, 0.5254, 0.3874, 0.5254, 0.3874, 0.5383, 0.3874, 0.5254, 0.3874, 0.5254, 0.3874, 0.5383, 0.3997, 0.5818, 0.3997, 0.5818, 0.3997, 0.5818, 0.3997, 0.5818, 0.3997, 0.7252, 0.3874, 0.7252, 0.3874, 0.7252, 0.3997, 0.7252, 0.3997, 0.7006, 0.3997, 0.7131, 0.3997, 0.7131, 0.3997, 0.7006, 0.3874, 0.7006, 0.3997, 0.7006, 0.3997, 0.7131, 0.3874, 0.7131, 0.375, 0.7006, 0.3874, 0.7006, 0.3874, 0.7131, 0.375, 0.7131, 0.375, 0.0248, 0.3874, 0.0248, 0.3874, 0.03687, 0.375, 0.03687, 0.5919, 0.6967, 0.5919, 0.7073, 0.5919, 0.7073, 0.5919, 0.6967, 0.5919, 0.7175, 0.5919, 0.7073, 0.5997, 0.7131, 0.5997, 0.7252, 0.4075, 0.6967, 0.4075, 0.7073, 0.3997, 0.7131, 0.3997, 0.7006, 0.4075, 0.7175, 0.4075, 0.7073, 0.4075, 0.7073, 0.4075, 0.7175, 0.5997, 0.7006, 0.5997, 0.7131, 0.5997, 0.7131, 0.5997, 0.7006, 0.3997, 0.7252, 0.3997, 0.7131, 0.3997, 0.7131, 0.3997, 0.7252, 0.3997, 0.0248, 0.5997, 0.0248, 0.5997, 0.03687, 0.3997, 0.03687, 0.3874, 0.0248, 0.3997, 0.0248, 0.3997, 0.03687, 0.3874, 0.03687, 0.5997, 0.0248, 0.625, 0.0248, 0.625, 0.03687, 0.5997, 0.03687, 0.5997, 0.7006, 0.625, 0.7006, 0.625, 0.7131, 0.5997, 0.7131, 0.125, 0.7006, 0.375, 0.7006, 0.375, 0.7131, 0.125, 0.7131, 0.625, 0.7006, 0.875, 0.7006, 0.875, 0.7131, 0.625, 0.7131, 0.3874, 0.7252, 0.3874, 0.7131, 0.3874, 0.7131, 0.3874, 0.7252, 0.4075, 0.6967, 0.5919, 0.6967, 0.5919, 0.7073, 0.4075, 0.7073, 0.3874, 0.5528, 0.3874, 0.5383, 0.3874, 0.5383, 0.3874, 0.5528, 0.3874, 0.5254, 0.3997, 0.5254, 0.3997, 0.5383, 0.3874, 0.5383, 0.375, 0.1972, 0.3874, 0.1972, 0.3874, 0.2117, 0.375, 0.2117, 0.375, 0.5254, 0.3874, 0.5254, 0.3874, 0.5383, 0.375, 0.5383, 0.407, 0.5561, 0.407, 0.5437, 0.407, 0.5437, 0.407, 0.5561, 0.407, 0.5327, 0.5924, 0.5327, 0.5924, 0.5437, 0.407, 0.5437, 0.5924, 0.5561, 0.5924, 0.5437, 0.5997, 0.5383, 0.5997, 0.5528, 0.407, 0.5327, 0.407, 0.5437, 0.3997, 0.5383, 0.3997, 0.5254, 0.5924, 0.5327, 0.5924, 0.5437, 0.5924, 0.5437, 0.5924, 0.5327, 0.3997, 0.5383, 0.3997, 0.5383, 0.3997, 0.5383, 0.3997, 0.5383, 0.625, 0.5254, 0.875, 0.5254, 0.875, 0.5383, 0.625, 0.5383, 0.125, 0.5254, 0.375, 0.5254, 0.375, 0.5383, 0.125, 0.5383, 0.5997, 0.5254, 0.625, 0.5254, 0.625, 0.5383, 0.5997, 0.5383, 0.5997, 0.1972, 0.625, 0.1972, 0.625, 0.2117, 0.5997, 0.2117, 0.3874, 0.1972, 0.3997, 0.1972, 0.3997, 0.2117, 0.3874, 0.2117, 0.3997, 0.1972, 0.5997, 0.1972, 0.5997, 0.2117, 0.3997, 0.2117, 0.3997, 0.5383, 0.3997, 0.5383, 0.3997, 0.5383, 0.3997, 0.5383, 0.3874, 0.5528, 0.3874, 0.5383, 0.3874, 0.5383, 0.3874, 0.5528, 0.3874, 0.7252, 0.3874, 0.7131, 0.3874, 0.7131, 0.3874, 0.7252, 0.3997, 0.7006, 0.3997, 0.7131, 0.3997, 0.7131, 0.3997, 0.7006, 0.3997, 0.7252, 0.3874, 0.7252, 0.3874, 0.7252, 0.3997, 0.7252, 0.3997, 0.7131, 0.3997, 0.7131, 0.3997, 0.7131, 0.3997, 0.7131, 0.3874, 0.5383, 0.3874, 0.5254, 0.3874, 0.5254, 0.3874, 0.5383, 0.3874, 0.5254, 0.3997, 0.5254, 0.3997, 0.5254, 0.3874, 0.5254, 0.3997, 0.6108, 0.3997, 0.6253, 0.3997, 0.6253, 0.3997, 0.6108, 0.3874, 0.6379, 0.3874, 0.6253, 0.3874, 0.6253, 0.3874, 0.6379, 0.3874, 0.7131, 0.3874, 0.7006, 0.3874, 0.7006, 0.3874, 0.7131, 0.3874, 0.7006, 0.3874, 0.688, 0.3874, 0.688, 0.3874, 0.7006, 0.3874, 0.688, 0.3874, 0.6755, 0.3874, 0.6755, 0.3874, 0.688, 0.3874, 0.6755, 0.3874, 0.6629, 0.3874, 0.6629, 0.3874, 0.6755, 0.3874, 0.6629, 0.3874, 0.6504, 0.3874, 0.6504, 0.3874, 0.6629, 0.3874, 0.6504, 0.3874, 0.6379, 0.3874, 0.6379, 0.3874, 0.6504, 0.3997, 0.6253, 0.3997, 0.6379, 0.3997, 0.6379, 0.3997, 0.6253, 0.3997, 0.6379, 0.3997, 0.6504, 0.3997, 0.6504, 0.3997, 0.6379, 0.3997, 0.6504, 0.3997, 0.6629, 0.3997, 0.6629, 0.3997, 0.6504, 0.3997, 0.6629, 0.3997, 0.6755, 0.3997, 0.6755, 0.3997, 0.6629, 0.3997, 0.6755, 0.3997, 0.688, 0.3997, 0.688, 0.3997, 0.6755, 0.3997, 0.688, 0.3997, 0.7006, 0.3997, 0.7006, 0.3997, 0.688, 0.4075, 0.633, 0.5919, 0.633, 0.5919, 0.6436, 0.4075, 0.6436, 0.4075, 0.6436, 0.5919, 0.6436, 0.5919, 0.6542, 0.4075, 0.6542, 0.4075, 0.6542, 0.5919, 0.6542, 0.5919, 0.6648, 0.4075, 0.6648, 0.4075, 0.6648, 0.5919, 0.6648, 0.5919, 0.6755, 0.4075, 0.6755, 0.4075, 0.6755, 0.5919, 0.6755, 0.5919, 0.6861, 0.4075, 0.6861, 0.4075, 0.6861, 0.5919, 0.6861, 0.5919, 0.6967, 0.4075, 0.6967, 0.625, 0.6253, 0.875, 0.6253, 0.875, 0.6379, 0.625, 0.6379, 0.625, 0.6379, 0.875, 0.6379, 0.875, 0.6504, 0.625, 0.6504, 0.625, 0.6504, 0.875, 0.6504, 0.875, 0.6629, 0.625, 0.6629, 0.625, 0.6629, 0.875, 0.6629, 0.875, 0.6755, 0.625, 0.6755, 0.625, 0.6755, 0.875, 0.6755, 0.875, 0.688, 0.625, 0.688, 0.625, 0.688, 0.875, 0.688, 0.875, 0.7006, 0.625, 0.7006, 0.125, 0.6253, 0.375, 0.6253, 0.375, 0.6379, 0.125, 0.6379, 0.125, 0.6379, 0.375, 0.6379, 0.375, 0.6504, 0.125, 0.6504, 0.125, 0.6504, 0.375, 0.6504, 0.375, 0.6629, 0.125, 0.6629, 0.125, 0.6629, 0.375, 0.6629, 0.375, 0.6755, 0.125, 0.6755, 0.125, 0.6755, 0.375, 0.6755, 0.375, 0.688, 0.125, 0.688, 0.125, 0.688, 0.375, 0.688, 0.375, 0.7006, 0.125, 0.7006, 0.5997, 0.6253, 0.625, 0.6253, 0.625, 0.6379, 0.5997, 0.6379, 0.5997, 0.6379, 0.625, 0.6379, 0.625, 0.6504, 0.5997, 0.6504, 0.5997, 0.6504, 0.625, 0.6504, 0.625, 0.6629, 0.5997, 0.6629, 0.5997, 0.6629, 0.625, 0.6629, 0.625, 0.6755, 0.5997, 0.6755, 0.5997, 0.6755, 0.625, 0.6755, 0.625, 0.688, 0.5997, 0.688, 0.5997, 0.688, 0.625, 0.688, 0.625, 0.7006, 0.5997, 0.7006, 0.5997, 0.6253, 0.5997, 0.6379, 0.5997, 0.6379, 0.5997, 0.6253, 0.5997, 0.6379, 0.5997, 0.6504, 0.5997, 0.6504, 0.5997, 0.6379, 0.5997, 0.6504, 0.5997, 0.6629, 0.5997, 0.6629, 0.5997, 0.6504, 0.5997, 0.6629, 0.5997, 0.6755, 0.5997, 0.6755, 0.5997, 0.6629, 0.5997, 0.6755, 0.5997, 0.688, 0.5997, 0.688, 0.5997, 0.6755, 0.5997, 0.688, 0.5997, 0.7006, 0.5997, 0.7006, 0.5997, 0.688, 0.4075, 0.633, 0.4075, 0.6436, 0.3997, 0.6379, 0.3997, 0.6253, 0.4075, 0.6436, 0.4075, 0.6542, 0.3997, 0.6504, 0.3997, 0.6379, 0.4075, 0.6542, 0.4075, 0.6648, 0.3997, 0.6629, 0.3997, 0.6504, 0.4075, 0.6648, 0.4075, 0.6755, 0.3997, 0.6755, 0.3997, 0.6629, 0.4075, 0.6755, 0.4075, 0.6861, 0.3997, 0.688, 0.3997, 0.6755, 0.4075, 0.6861, 0.4075, 0.6967, 0.3997, 0.7006, 0.3997, 0.688, 0.5919, 0.633, 0.5919, 0.6436, 0.5919, 0.6436, 0.5919, 0.633, 0.5919, 0.6436, 0.5919, 0.6542, 0.5919, 0.6542, 0.5919, 0.6436, 0.5919, 0.6542, 0.5919, 0.6648, 0.5919, 0.6648, 0.5919, 0.6542, 0.5919, 0.6648, 0.5919, 0.6755, 0.5919, 0.6755, 0.5919, 0.6648, 0.5919, 0.6755, 0.5919, 0.6861, 0.5919, 0.6861, 0.5919, 0.6755, 0.5919, 0.6861, 0.5919, 0.6967, 0.5919, 0.6967, 0.5919, 0.6861, 0.375, 0.6253, 0.3874, 0.6253, 0.3874, 0.6379, 0.375, 0.6379, 0.375, 0.6379, 0.3874, 0.6379, 0.3874, 0.6504, 0.375, 0.6504, 0.375, 0.6504, 0.3874, 0.6504, 0.3874, 0.6629, 0.375, 0.6629, 0.375, 0.6629, 0.3874, 0.6629, 0.3874, 0.6755, 0.375, 0.6755, 0.375, 0.6755, 0.3874, 0.6755, 0.3874, 0.688, 0.375, 0.688, 0.375, 0.688, 0.3874, 0.688, 0.3874, 0.7006, 0.375, 0.7006, 0.3874, 0.6253, 0.3997, 0.6253, 0.3997, 0.6379, 0.3874, 0.6379, 0.3874, 0.6379, 0.3997, 0.6379, 0.3997, 0.6504, 0.3874, 0.6504, 0.3874, 0.6504, 0.3997, 0.6504, 0.3997, 0.6629, 0.3874, 0.6629, 0.3874, 0.6629, 0.3997, 0.6629, 0.3997, 0.6755, 0.3874, 0.6755, 0.3874, 0.6755, 0.3997, 0.6755, 0.3997, 0.688, 0.3874, 0.688, 0.3874, 0.688, 0.3997, 0.688, 0.3997, 0.7006, 0.3874, 0.7006, 0.3997, 0.6253, 0.3997, 0.6379, 0.3997, 0.6379, 0.3997, 0.6253, 0.3997, 0.6504, 0.3997, 0.6504, 0.3997, 0.6504, 0.3997, 0.6504, 0.3997, 0.6504, 0.3997, 0.6629, 0.3997, 0.6629, 0.3997, 0.6504, 0.3997, 0.5673, 0.3997, 0.5673, 0.3997, 0.5673, 0.3997, 0.5673, 0.3997, 0.6755, 0.3997, 0.688, 0.3997, 0.688, 0.3997, 0.6755, 0.3997, 0.6379, 0.3997, 0.6379, 0.3997, 0.6379, 0.3997, 0.6379, 0.375, 0.03687, 0.3874, 0.03687, 0.3874, 0.04942, 0.375, 0.04942, 0.375, 0.04942, 0.3874, 0.04942, 0.3874, 0.06196, 0.375, 0.06196, 0.375, 0.06196, 0.3874, 0.06196, 0.3874, 0.07451, 0.375, 0.07451, 0.375, 0.07451, 0.3874, 0.07451, 0.3874, 0.08706, 0.375, 0.08706, 0.375, 0.08706, 0.3874, 0.08706, 0.3874, 0.0996, 0.375, 0.0996, 0.375, 0.0996, 0.3874, 0.0996, 0.3874, 0.1121, 0.375, 0.1121, 0.5919, 0.7073, 0.5919, 0.6967, 0.5997, 0.7006, 0.5997, 0.7131, 0.5919, 0.6967, 0.5919, 0.6861, 0.5997, 0.688, 0.5997, 0.7006, 0.5919, 0.6861, 0.5919, 0.6755, 0.5997, 0.6755, 0.5997, 0.688, 0.5919, 0.6755, 0.5919, 0.6648, 0.5997, 0.6629, 0.5997, 0.6755, 0.5919, 0.6648, 0.5919, 0.6542, 0.5997, 0.6504, 0.5997, 0.6629, 0.5919, 0.6542, 0.5919, 0.6436, 0.5997, 0.6379, 0.5997, 0.6504, 0.4075, 0.7073, 0.4075, 0.6967, 0.4075, 0.6967, 0.4075, 0.7073, 0.4075, 0.6967, 0.4075, 0.6861, 0.4075, 0.6861, 0.4075, 0.6967, 0.4075, 0.6861, 0.4075, 0.6755, 0.4075, 0.6755, 0.4075, 0.6861, 0.4075, 0.6755, 0.4075, 0.6648, 0.4075, 0.6648, 0.4075, 0.6755, 0.4075, 0.6648, 0.4075, 0.6542, 0.4075, 0.6542, 0.4075, 0.6648, 0.4075, 0.6542, 0.4075, 0.6436, 0.4075, 0.6436, 0.4075, 0.6542, 0.3997, 0.7131, 0.3997, 0.7006, 0.3997, 0.7006, 0.3997, 0.7131, 0.3997, 0.7006, 0.3997, 0.688, 0.3997, 0.688, 0.3997, 0.7006, 0.3997, 0.688, 0.3997, 0.6755, 0.3997, 0.6755, 0.3997, 0.688, 0.3997, 0.6755, 0.3997, 0.6629, 0.3997, 0.6629, 0.3997, 0.6755, 0.3997, 0.6629, 0.3997, 0.6504, 0.3997, 0.6504, 0.3997, 0.6629, 0.3997, 0.6504, 0.3997, 0.6379, 0.3997, 0.6379, 0.3997, 0.6504, 0.3997, 0.03687, 0.5997, 0.03687, 0.5997, 0.04942, 0.3997, 0.04942, 0.3997, 0.04942, 0.5997, 0.04942, 0.5997, 0.06196, 0.3997, 0.06196, 0.3997, 0.06196, 0.5997, 0.06196, 0.5997, 0.07451, 0.3997, 0.07451, 0.3997, 0.07451, 0.5997, 0.07451, 0.5997, 0.08706, 0.3997, 0.08706, 0.3997, 0.08706, 0.5997, 0.08706, 0.5997, 0.0996, 0.3997, 0.0996, 0.3997, 0.0996, 0.5997, 0.0996, 0.5997, 0.1121, 0.3997, 0.1121, 0.3874, 0.03687, 0.3997, 0.03687, 0.3997, 0.04942, 0.3874, 0.04942, 0.3874, 0.04942, 0.3997, 0.04942, 0.3997, 0.06196, 0.3874, 0.06196, 0.3874, 0.06196, 0.3997, 0.06196, 0.3997, 0.07451, 0.3874, 0.07451, 0.3874, 0.07451, 0.3997, 0.07451, 0.3997, 0.08706, 0.3874, 0.08706, 0.3874, 0.08706, 0.3997, 0.08706, 0.3997, 0.0996, 0.3874, 0.0996, 0.3874, 0.0996, 0.3997, 0.0996, 0.3997, 0.1121, 0.3874, 0.1121, 0.5997, 0.03687, 0.625, 0.03687, 0.625, 0.04942, 0.5997, 0.04942, 0.5997, 0.04942, 0.625, 0.04942, 0.625, 0.06196, 0.5997, 0.06196, 0.5997, 0.06196, 0.625, 0.06196, 0.625, 0.07451, 0.5997, 0.07451, 0.5997, 0.07451, 0.625, 0.07451, 0.625, 0.08706, 0.5997, 0.08706, 0.5997, 0.08706, 0.625, 0.08706, 0.625, 0.0996, 0.5997, 0.0996, 0.5997, 0.0996, 0.625, 0.0996, 0.625, 0.1121, 0.5997, 0.1121, 0.3874, 0.7131, 0.3874, 0.7006, 0.3874, 0.7006, 0.3874, 0.7131, 0.3874, 0.7006, 0.3874, 0.688, 0.3874, 0.688, 0.3874, 0.7006, 0.3874, 0.688, 0.3874, 0.6755, 0.3874, 0.6755, 0.3874, 0.688, 0.3874, 0.6755, 0.3874, 0.6629, 0.3874, 0.6629, 0.3874, 0.6755, 0.3874, 0.6629, 0.3874, 0.6504, 0.3874, 0.6504, 0.3874, 0.6629, 0.3874, 0.6504, 0.3874, 0.6379, 0.3874, 0.6379, 0.3874, 0.6504, 0.3997, 0.5383, 0.3997, 0.5528, 0.3997, 0.5528, 0.3997, 0.5383, 0.3997, 0.5528, 0.3997, 0.5673, 0.3997, 0.5673, 0.3997, 0.5528, 0.3997, 0.5673, 0.3997, 0.5818, 0.3997, 0.5818, 0.3997, 0.5673, 0.3997, 0.5818, 0.3997, 0.5963, 0.3997, 0.5963, 0.3997, 0.5818, 0.3997, 0.5963, 0.3997, 0.6108, 0.3997, 0.6108, 0.3997, 0.5963, 0.3874, 0.6253, 0.3874, 0.6108, 0.3874, 0.6108, 0.3874, 0.6253, 0.3874, 0.6108, 0.3874, 0.5963, 0.3874, 0.5963, 0.3874, 0.6108, 0.3874, 0.5963, 0.3874, 0.5818, 0.3874, 0.5818, 0.3874, 0.5963, 0.3874, 0.5818, 0.3874, 0.5673, 0.3874, 0.5673, 0.3874, 0.5818, 0.3874, 0.5673, 0.3874, 0.5528, 0.3874, 0.5528, 0.3874, 0.5673, 0.3997, 0.1247, 0.5997, 0.1247, 0.5997, 0.1392, 0.3997, 0.1392, 0.3997, 0.1392, 0.5997, 0.1392, 0.5997, 0.1537, 0.3997, 0.1537, 0.3997, 0.1537, 0.5997, 0.1537, 0.5997, 0.1682, 0.3997, 0.1682, 0.3997, 0.1682, 0.5997, 0.1682, 0.5997, 0.1827, 0.3997, 0.1827, 0.3997, 0.1827, 0.5997, 0.1827, 0.5997, 0.1972, 0.3997, 0.1972, 0.3874, 0.1247, 0.3997, 0.1247, 0.3997, 0.1392, 0.3874, 0.1392, 0.3874, 0.1392, 0.3997, 0.1392, 0.3997, 0.1537, 0.3874, 0.1537, 0.3874, 0.1537, 0.3997, 0.1537, 0.3997, 0.1682, 0.3874, 0.1682, 0.3874, 0.1682, 0.3997, 0.1682, 0.3997, 0.1827, 0.3874, 0.1827, 0.3874, 0.1827, 0.3997, 0.1827, 0.3997, 0.1972, 0.3874, 0.1972, 0.5997, 0.1247, 0.625, 0.1247, 0.625, 0.1392, 0.5997, 0.1392, 0.5997, 0.1392, 0.625, 0.1392, 0.625, 0.1537, 0.5997, 0.1537, 0.5997, 0.1537, 0.625, 0.1537, 0.625, 0.1682, 0.5997, 0.1682, 0.5997, 0.1682, 0.625, 0.1682, 0.625, 0.1827, 0.5997, 0.1827, 0.5997, 0.1827, 0.625, 0.1827, 0.625, 0.1972, 0.5997, 0.1972, 0.5924, 0.618, 0.5924, 0.6056, 0.5997, 0.6108, 0.5997, 0.6253, 0.5924, 0.6056, 0.5924, 0.5932, 0.5997, 0.5963, 0.5997, 0.6108, 0.5924, 0.5932, 0.5924, 0.5809, 0.5997, 0.5818, 0.5997, 0.5963, 0.5924, 0.5809, 0.5924, 0.5685, 0.5997, 0.5673, 0.5997, 0.5818, 0.5924, 0.5685, 0.5924, 0.5561, 0.5997, 0.5528, 0.5997, 0.5673, 0.407, 0.618, 0.407, 0.6056, 0.407, 0.6056, 0.407, 0.618, 0.407, 0.6056, 0.407, 0.5932, 0.407, 0.5932, 0.407, 0.6056, 0.407, 0.5932, 0.407, 0.5809, 0.407, 0.5809, 0.407, 0.5932, 0.407, 0.5809, 0.407, 0.5685, 0.407, 0.5685, 0.407, 0.5809, 0.407, 0.5685, 0.407, 0.5561, 0.407, 0.5561, 0.407, 0.5685, 0.375, 0.1247, 0.3874, 0.1247, 0.3874, 0.1392, 0.375, 0.1392, 0.375, 0.1392, 0.3874, 0.1392, 0.3874, 0.1537, 0.375, 0.1537, 0.375, 0.1537, 0.3874, 0.1537, 0.3874, 0.1682, 0.375, 0.1682, 0.375, 0.1682, 0.3874, 0.1682, 0.3874, 0.1827, 0.375, 0.1827, 0.375, 0.1827, 0.3874, 0.1827, 0.3874, 0.1972, 0.375, 0.1972, 0.3874, 0.6253, 0.3874, 0.6108, 0.3874, 0.6108, 0.3874, 0.6253, 0.3874, 0.6108, 0.3874, 0.5963, 0.3874, 0.5963, 0.3874, 0.6108, 0.3874, 0.5963, 0.3874, 0.5818, 0.3874, 0.5818, 0.3874, 0.5963, 0.3874, 0.5818, 0.3874, 0.5673, 0.3874, 0.5673, 0.3874, 0.5818, 0.3874, 0.5673, 0.3874, 0.5528, 0.3874, 0.5528, 0.3874, 0.5673, 0.3874, 0.5383, 0.3997, 0.5383, 0.3997, 0.5528, 0.3874, 0.5528, 0.3874, 0.5528, 0.3997, 0.5528, 0.3997, 0.5673, 0.3874, 0.5673, 0.3874, 0.5673, 0.3997, 0.5673, 0.3997, 0.5818, 0.3874, 0.5818, 0.3874, 0.5818, 0.3997, 0.5818, 0.3997, 0.5963, 0.3874, 0.5963, 0.3874, 0.5963, 0.3997, 0.5963, 0.3997, 0.6108, 0.3874, 0.6108, 0.375, 0.5383, 0.3874, 0.5383, 0.3874, 0.5528, 0.375, 0.5528, 0.375, 0.5528, 0.3874, 0.5528, 0.3874, 0.5673, 0.375, 0.5673, 0.375, 0.5673, 0.3874, 0.5673, 0.3874, 0.5818, 0.375, 0.5818, 0.375, 0.5818, 0.3874, 0.5818, 0.3874, 0.5963, 0.375, 0.5963, 0.375, 0.5963, 0.3874, 0.5963, 0.3874, 0.6108, 0.375, 0.6108, 0.407, 0.5437, 0.5924, 0.5437, 0.5924, 0.5561, 0.407, 0.5561, 0.407, 0.5561, 0.5924, 0.5561, 0.5924, 0.5685, 0.407, 0.5685, 0.407, 0.5685, 0.5924, 0.5685, 0.5924, 0.5809, 0.407, 0.5809, 0.407, 0.5809, 0.5924, 0.5809, 0.5924, 0.5932, 0.407, 0.5932, 0.407, 0.5932, 0.5924, 0.5932, 0.5924, 0.6056, 0.407, 0.6056, 0.407, 0.5437, 0.407, 0.5561, 0.3997, 0.5528, 0.3997, 0.5383, 0.407, 0.5561, 0.407, 0.5685, 0.3997, 0.5673, 0.3997, 0.5528, 0.407, 0.5685, 0.407, 0.5809, 0.3997, 0.5818, 0.3997, 0.5673, 0.407, 0.5809, 0.407, 0.5932, 0.3997, 0.5963, 0.3997, 0.5818, 0.407, 0.5932, 0.407, 0.6056, 0.3997, 0.6108, 0.3997, 0.5963, 0.5924, 0.5437, 0.5924, 0.5561, 0.5924, 0.5561, 0.5924, 0.5437, 0.5924, 0.5561, 0.5924, 0.5685, 0.5924, 0.5685, 0.5924, 0.5561, 0.5924, 0.5685, 0.5924, 0.5809, 0.5924, 0.5809, 0.5924, 0.5685, 0.5924, 0.5809, 0.5924, 0.5932, 0.5924, 0.5932, 0.5924, 0.5809, 0.5924, 0.5932, 0.5924, 0.6056, 0.5924, 0.6056, 0.5924, 0.5932, 0.3997, 0.5383, 0.3997, 0.5528, 0.3997, 0.5528, 0.3997, 0.5383, 0.3997, 0.5528, 0.3997, 0.5528, 0.3997, 0.5528, 0.3997, 0.5528, 0.3997, 0.5673, 0.3997, 0.5818, 0.3997, 0.5818, 0.3997, 0.5673, 0.3997, 0.7131, 0.3997, 0.7131, 0.3997, 0.7131, 0.3997, 0.7131, 0.3997, 0.5963, 0.3997, 0.6108, 0.3997, 0.6108, 0.3997, 0.5963, 0.625, 0.5383, 0.875, 0.5383, 0.875, 0.5528, 0.625, 0.5528, 0.625, 0.5528, 0.875, 0.5528, 0.875, 0.5673, 0.625, 0.5673, 0.625, 0.5673, 0.875, 0.5673, 0.875, 0.5818, 0.625, 0.5818, 0.625, 0.5818, 0.875, 0.5818, 0.875, 0.5963, 0.625, 0.5963, 0.625, 0.5963, 0.875, 0.5963, 0.875, 0.6108, 0.625, 0.6108, 0.125, 0.5383, 0.375, 0.5383, 0.375, 0.5528, 0.125, 0.5528, 0.125, 0.5528, 0.375, 0.5528, 0.375, 0.5673, 0.125, 0.5673, 0.125, 0.5673, 0.375, 0.5673, 0.375, 0.5818, 0.125, 0.5818, 0.125, 0.5818, 0.375, 0.5818, 0.375, 0.5963, 0.125, 0.5963, 0.125, 0.5963, 0.375, 0.5963, 0.375, 0.6108, 0.125, 0.6108, 0.5997, 0.5383, 0.625, 0.5383, 0.625, 0.5528, 0.5997, 0.5528, 0.5997, 0.5528, 0.625, 0.5528, 0.625, 0.5673, 0.5997, 0.5673, 0.5997, 0.5673, 0.625, 0.5673, 0.625, 0.5818, 0.5997, 0.5818, 0.5997, 0.5818, 0.625, 0.5818, 0.625, 0.5963, 0.5997, 0.5963, 0.5997, 0.5963, 0.625, 0.5963, 0.625, 0.6108, 0.5997, 0.6108, 0.3997, 0.6108, 0.3997, 0.6253, 0.3997, 0.6253, 0.3997, 0.6108, 0.3997, 0.7131, 0.3997, 0.7252, 0.3997, 0.7252, 0.3997, 0.7131, 0.3997, 0.5254, 0.3997, 0.5383, 0.3997, 0.5383, 0.3997, 0.5254, 0.3997, 0.6504, 0.3997, 0.6379, 0.3997, 0.6379, 0.3997, 0.6504, 0.3997, 0.6629, 0.3997, 0.6755, 0.3997, 0.6755, 0.3997, 0.6629, 0.3997, 0.688, 0.3997, 0.7006, 0.3997, 0.7006, 0.3997, 0.688, 0.3997, 0.5528, 0.3997, 0.5673, 0.3997, 0.5673, 0.3997, 0.5528, 0.3997, 0.5818, 0.3997, 0.5963, 0.3997, 0.5963, 0.3997, 0.5818, 0.3997, 0.5963, 0.3997, 0.5963, 0.3997, 0.5963, 0.3997, 0.5963, 0.3997, 0.6755, 0.3997, 0.6755, 0.3997, 0.6755, 0.3997, 0.6755, 0.3997, 0.688, 0.3997, 0.7006, 0.3997, 0.7006, 0.3997, 0.688, 0.3997, 0.6108, 0.3997, 0.6108, 0.3997, 0.6108, 0.3997, 0.6108, 0.3997, 0.5383, 0.3997, 0.5254, 0.3997, 0.5254, 0.3997, 0.5383, 0.3997, 0.688, 0.3997, 0.688, 0.3997, 0.688, 0.3997, 0.688, 0.3997, 0.6504, 0.3997, 0.6379, 0.3997, 0.6379, 0.3997, 0.6504, 0.3997, 0.6108, 0.3997, 0.6253, 0.3997, 0.6253, 0.3997, 0.6108, 0.3997, 0.7006, 0.3997, 0.7006, 0.3997, 0.7006, 0.3997, 0.7006, 0.3997, 0.5254, 0.3997, 0.5383, 0.3997, 0.5383, 0.3997, 0.5254, 0.3997, 0.6629, 0.3997, 0.6755, 0.3997, 0.6755, 0.3997, 0.6629, 0.3997, 0.5673, 0.3997, 0.5528, 0.3997, 0.5528, 0.3997, 0.5673, 0.3997, 0.7252, 0.3997, 0.7252, 0.3997, 0.7252, 0.3997, 0.7252, 0.3997, 0.6755, 0.3997, 0.6629, 0.3997, 0.6629, 0.3997, 0.6755, 0.3997, 0.5818, 0.3997, 0.5963, 0.3997, 0.5963, 0.3997, 0.5818, 0.3997, 0.6379, 0.3997, 0.6504, 0.3997, 0.6504, 0.3997, 0.6379, 0.3997, 0.5963, 0.3997, 0.5818, 0.3997, 0.5818, 0.3997, 0.5963, 0.3997, 0.7006, 0.3997, 0.688, 0.3997, 0.688, 0.3997, 0.7006, 0.3997, 0.7252, 0.3997, 0.7131, 0.3997, 0.7131, 0.3997, 0.7252, 0.3997, 0.5528, 0.3997, 0.5673, 0.3997, 0.5673, 0.3997, 0.5528, 0.3997, 0.5254, 0.3997, 0.5254, 0.3997, 0.5254, 0.3997, 0.5254, 0.3997, 0.6253, 0.3997, 0.6108, 0.3997, 0.6108, 0.3997, 0.6253, 0.3997, 0.7131, 0.3997, 0.7252, 0.3997, 0.7252, 0.3997, 0.7131, 0.3997, 0.6253, 0.3997, 0.6253, 0.3997, 0.6253, 0.3997, 0.6253, 0.3874, 0.5673, 0.3874, 0.5528, 0.3874, 0.5528, 0.3874, 0.5673, 0.3874, 0.5673, 0.3874, 0.5528, 0.3874, 0.5528, 0.3874, 0.5673, 0.3874, 0.5673, 0.3874, 0.5528, 0.3874, 0.5528, 0.3874, 0.5673, 0.3874, 0.5673, 0.3874, 0.5528, 0.3874, 0.5528, 0.3874, 0.5673, 0.3874, 0.5818, 0.3874, 0.5673, 0.3874, 0.5673, 0.3874, 0.5818, 0.3874, 0.5818, 0.3874, 0.5673, 0.3874, 0.5673, 0.3874, 0.5818, 0.3874, 0.5818, 0.3874, 0.5673, 0.3874, 0.5673, 0.3874, 0.5818, 0.3874, 0.5818, 0.3874, 0.5673, 0.3874, 0.5673, 0.3874, 0.5818, 0.3874, 0.5963, 0.3874, 0.5818, 0.3874, 0.5818, 0.3874, 0.5963, 0.3874, 0.5963, 0.3874, 0.5818, 0.3874, 0.5818, 0.3874, 0.5963, 0.3874, 0.5963, 0.3874, 0.5818, 0.3874, 0.5818, 0.3874, 0.5963, 0.3874, 0.5963, 0.3874, 0.5818, 0.3874, 0.5818, 0.3874, 0.5963, 0.3874, 0.6108, 0.3874, 0.5963, 0.3874, 0.5963, 0.3874, 0.6108, 0.3874, 0.6108, 0.3874, 0.5963, 0.3874, 0.5963, 0.3874, 0.6108, 0.3874, 0.6108, 0.3874, 0.5963, 0.3874, 0.5963, 0.3874, 0.6108, 0.3874, 0.6108, 0.3874, 0.5963, 0.3874, 0.5963, 0.3874, 0.6108, 0.3874, 0.6253, 0.3874, 0.6108, 0.3874, 0.6108, 0.3874, 0.6253, 0.3874, 0.6253, 0.3874, 0.6108, 0.3874, 0.6108, 0.3874, 0.6253, 0.3874, 0.6253, 0.3874, 0.6108, 0.3874, 0.6108, 0.3874, 0.6253, 0.3874, 0.6253, 0.3874, 0.6108, 0.3874, 0.6108, 0.3874, 0.6253, 0.3997, 0.5963, 0.3997, 0.6108, 0.3997, 0.6108, 0.3997, 0.5963, 0.3997, 0.5963, 0.3997, 0.6108, 0.3997, 0.6108, 0.3997, 0.5963, 0.3997, 0.5963, 0.3997, 0.6108, 0.3997, 0.6108, 0.3997, 0.5963, 0.3997, 0.5963, 0.3997, 0.6108, 0.3997, 0.6108, 0.3997, 0.5963, 0.3997, 0.5818, 0.3997, 0.5963, 0.3997, 0.5963, 0.3997, 0.5818, 0.3997, 0.5818, 0.3997, 0.5963, 0.3997, 0.5963, 0.3997, 0.5818, 0.3997, 0.5818, 0.3997, 0.5963, 0.3997, 0.5963, 0.3997, 0.5818, 0.3997, 0.5818, 0.3997, 0.5963, 0.3997, 0.5963, 0.3997, 0.5818, 0.3997, 0.5673, 0.3997, 0.5818, 0.3997, 0.5818, 0.3997, 0.5673, 0.3997, 0.5673, 0.3997, 0.5818, 0.3997, 0.5818, 0.3997, 0.5673, 0.3997, 0.5673, 0.3997, 0.5818, 0.3997, 0.5818, 0.3997, 0.5673, 0.3997, 0.5673, 0.3997, 0.5818, 0.3997, 0.5818, 0.3997, 0.5673, 0.3997, 0.5528, 0.3997, 0.5673, 0.3997, 0.5673, 0.3997, 0.5528, 0.3997, 0.5528, 0.3997, 0.5673, 0.3997, 0.5673, 0.3997, 0.5528, 0.3997, 0.5528, 0.3997, 0.5673, 0.3997, 0.5673, 0.3997, 0.5528, 0.3997, 0.5528, 0.3997, 0.5673, 0.3997, 0.5673, 0.3997, 0.5528, 0.3997, 0.5383, 0.3997, 0.5528, 0.3997, 0.5528, 0.3997, 0.5383, 0.3997, 0.5383, 0.3997, 0.5528, 0.3997, 0.5528, 0.3997, 0.5383, 0.3997, 0.5383, 0.3997, 0.5528, 0.3997, 0.5528, 0.3997, 0.5383, 0.3997, 0.5383, 0.3997, 0.5528, 0.3997, 0.5528, 0.3997, 0.5383, 0.3997, 0.688, 0.3997, 0.7006, 0.3997, 0.7006, 0.3997, 0.688, 0.3997, 0.688, 0.3997, 0.7006, 0.3997, 0.7006, 0.3997, 0.688, 0.3997, 0.688, 0.3997, 0.7006, 0.3997, 0.7006, 0.3997, 0.688, 0.3997, 0.688, 0.3997, 0.7006, 0.3997, 0.7006, 0.3997, 0.688, 0.3997, 0.6755, 0.3997, 0.688, 0.3997, 0.688, 0.3997, 0.6755, 0.3997, 0.6755, 0.3997, 0.688, 0.3997, 0.688, 0.3997, 0.6755, 0.3997, 0.6755, 0.3997, 0.688, 0.3997, 0.688, 0.3997, 0.6755, 0.3997, 0.6755, 0.3997, 0.688, 0.3997, 0.688, 0.3997, 0.6755, 0.3997, 0.6629, 0.3997, 0.6755, 0.3997, 0.6755, 0.3997, 0.6629, 0.3997, 0.6629, 0.3997, 0.6755, 0.3997, 0.6755, 0.3997, 0.6629, 0.3997, 0.6629, 0.3997, 0.6755, 0.3997, 0.6755, 0.3997, 0.6629, 0.3997, 0.6629, 0.3997, 0.6755, 0.3997, 0.6755, 0.3997, 0.6629, 0.3997, 0.6504, 0.3997, 0.6629, 0.3997, 0.6629, 0.3997, 0.6504, 0.3997, 0.6504, 0.3997, 0.6629, 0.3997, 0.6629, 0.3997, 0.6504, 0.3997, 0.6504, 0.3997, 0.6629, 0.3997, 0.6629, 0.3997, 0.6504, 0.3997, 0.6504, 0.3997, 0.6629, 0.3997, 0.6629, 0.3997, 0.6504, 0.3997, 0.6379, 0.3997, 0.6504, 0.3997, 0.6504, 0.3997, 0.6379, 0.3997, 0.6379, 0.3997, 0.6504, 0.3997, 0.6504, 0.3997, 0.6379, 0.3997, 0.6379, 0.3997, 0.6504, 0.3997, 0.6504, 0.3997, 0.6379, 0.3997, 0.6379, 0.3997, 0.6504, 0.3997, 0.6504, 0.3997, 0.6379, 0.3997, 0.6253, 0.3997, 0.6379, 0.3997, 0.6379, 0.3997, 0.6253, 0.3997, 0.6253, 0.3997, 0.6379, 0.3997, 0.6379, 0.3997, 0.6253, 0.3997, 0.6253, 0.3997, 0.6379, 0.3997, 0.6379, 0.3997, 0.6253, 0.3997, 0.6253, 0.3997, 0.6379, 0.3997, 0.6379, 0.3997, 0.6253, 0.3874, 0.6504, 0.3874, 0.6379, 0.3874, 0.6379, 0.3874, 0.6504, 0.3874, 0.6504, 0.3874, 0.6379, 0.3874, 0.6379, 0.3874, 0.6504, 0.3874, 0.6504, 0.3874, 0.6379, 0.3874, 0.6379, 0.3874, 0.6504, 0.3874, 0.6504, 0.3874, 0.6379, 0.3874, 0.6379, 0.3874, 0.6504, 0.3874, 0.6629, 0.3874, 0.6504, 0.3874, 0.6504, 0.3874, 0.6629, 0.3874, 0.6629, 0.3874, 0.6504, 0.3874, 0.6504, 0.3874, 0.6629, 0.3874, 0.6629, 0.3874, 0.6504, 0.3874, 0.6504, 0.3874, 0.6629, 0.3874, 0.6629, 0.3874, 0.6504, 0.3874, 0.6504, 0.3874, 0.6629, 0.3874, 0.6755, 0.3874, 0.6629, 0.3874, 0.6629, 0.3874, 0.6755, 0.3874, 0.6755, 0.3874, 0.6629, 0.3874, 0.6629, 0.3874, 0.6755, 0.3874, 0.6755, 0.3874, 0.6629, 0.3874, 0.6629, 0.3874, 0.6755, 0.3874, 0.6755, 0.3874, 0.6629, 0.3874, 0.6629, 0.3874, 0.6755, 0.3874, 0.688, 0.3874, 0.6755, 0.3874, 0.6755, 0.3874, 0.688, 0.3874, 0.688, 0.3874, 0.6755, 0.3874, 0.6755, 0.3874, 0.688, 0.3874, 0.688, 0.3874, 0.6755, 0.3874, 0.6755, 0.3874, 0.688, 0.3874, 0.688, 0.3874, 0.6755, 0.3874, 0.6755, 0.3874, 0.688, 0.3874, 0.7006, 0.3874, 0.688, 0.3874, 0.688, 0.3874, 0.7006, 0.3874, 0.7006, 0.3874, 0.688, 0.3874, 0.688, 0.3874, 0.7006, 0.3874, 0.7006, 0.3874, 0.688, 0.3874, 0.688, 0.3874, 0.7006, 0.3874, 0.7006, 0.3874, 0.688, 0.3874, 0.688, 0.3874, 0.7006, 0.3874, 0.7131, 0.3874, 0.7006, 0.3874, 0.7006, 0.3874, 0.7131, 0.3874, 0.7131, 0.3874, 0.7006, 0.3874, 0.7006, 0.3874, 0.7131, 0.3874, 0.7131, 0.3874, 0.7006, 0.3874, 0.7006, 0.3874, 0.7131, 0.3874, 0.7131, 0.3874, 0.7006, 0.3874, 0.7006, 0.3874, 0.7131, 0.3874, 0.6379, 0.3874, 0.6253, 0.3874, 0.6253, 0.3874, 0.6379, 0.3874, 0.6379, 0.3874, 0.6253, 0.3874, 0.6253, 0.3874, 0.6379, 0.3874, 0.6379, 0.3874, 0.6253, 0.3874, 0.6253, 0.3874, 0.6379, 0.3874, 0.6379, 0.3874, 0.6253, 0.3874, 0.6253, 0.3874, 0.6379, 0.3997, 0.6108, 0.3997, 0.6253, 0.3997, 0.6253, 0.3997, 0.6108, 0.3997, 0.6108, 0.3997, 0.6253, 0.3997, 0.6253, 0.3997, 0.6108, 0.3997, 0.6108, 0.3997, 0.6253, 0.3997, 0.6253, 0.3997, 0.6108, 0.3997, 0.6108, 0.3997, 0.6253, 0.3997, 0.6253, 0.3997, 0.6108, 0.3874, 0.5254, 0.3997, 0.5254, 0.3997, 0.5254, 0.3874, 0.5254, 0.3874, 0.5254, 0.3997, 0.5254, 0.3997, 0.5254, 0.3874, 0.5254, 0.3874, 0.5254, 0.3997, 0.5254, 0.3997, 0.5254, 0.3874, 0.5254, 0.3874, 0.5254, 0.3997, 0.5254, 0.3997, 0.5254, 0.3874, 0.5254, 0.3874, 0.5383, 0.3874, 0.5254, 0.3874, 0.5254, 0.3874, 0.5383, 0.3874, 0.5383, 0.3874, 0.5254, 0.3874, 0.5254, 0.3874, 0.5383, 0.3874, 0.5383, 0.3874, 0.5254, 0.3874, 0.5254, 0.3874, 0.5383, 0.3874, 0.5383, 0.3874, 0.5254, 0.3874, 0.5254, 0.3874, 0.5383, 0.3997, 0.7131, 0.3997, 0.7252, 0.3997, 0.7252, 0.3997, 0.7131, 0.3997, 0.7131, 0.3997, 0.7252, 0.3997, 0.7252, 0.3997, 0.7131, 0.3997, 0.7252, 0.3997, 0.7252, 0.3997, 0.7252, 0.3997, 0.7252, 0.3997, 0.7131, 0.3997, 0.7252, 0.3997, 0.7252, 0.3997, 0.7131, 0.3997, 0.7252, 0.3874, 0.7252, 0.3874, 0.7252, 0.3997, 0.7252, 0.3997, 0.7252, 0.3874, 0.7252, 0.3874, 0.7252, 0.3997, 0.7252, 0.3997, 0.7252, 0.3874, 0.7252, 0.3874, 0.7252, 0.3997, 0.7252, 0.3997, 0.7252, 0.3874, 0.7252, 0.3874, 0.7252, 0.3997, 0.7252, 0.3997, 0.7006, 0.3997, 0.7131, 0.3997, 0.7131, 0.3997, 0.7006, 0.3997, 0.7006, 0.3997, 0.7131, 0.3997, 0.7131, 0.3997, 0.7006, 0.3997, 0.7006, 0.3997, 0.7131, 0.3997, 0.7131, 0.3997, 0.7006, 0.3997, 0.7006, 0.3997, 0.7131, 0.3997, 0.7131, 0.3997, 0.7006, 0.3874, 0.7252, 0.3874, 0.7131, 0.3874, 0.7131, 0.3874, 0.7252, 0.3874, 0.7252, 0.3874, 0.7131, 0.3874, 0.7131, 0.3874, 0.7252, 0.3874, 0.7252, 0.3874, 0.7131, 0.3874, 0.7131, 0.3874, 0.7252, 0.3874, 0.7252, 0.3874, 0.7131, 0.3874, 0.7131, 0.3874, 0.7252, 0.3874, 0.5528, 0.3874, 0.5383, 0.3874, 0.5383, 0.3874, 0.5528, 0.3874, 0.5528, 0.3874, 0.5383, 0.3874, 0.5383, 0.3874, 0.5528, 0.3874, 0.5528, 0.3874, 0.5383, 0.3874, 0.5383, 0.3874, 0.5528, 0.3874, 0.5528, 0.3874, 0.5383, 0.3874, 0.5383, 0.3874, 0.5528, 0.3997, 0.5383, 0.3997, 0.5383, 0.3997, 0.5383, 0.3997, 0.5383, 0.3997, 0.5254, 0.3997, 0.5383, 0.3997, 0.5383, 0.3997, 0.5254, 0.3997, 0.5254, 0.3997, 0.5383, 0.3997, 0.5383, 0.3997, 0.5254, 0.3997, 0.5254, 0.3997, 0.5383, 0.3997, 0.5383, 0.3997, 0.5254, 0.3997, 0.7131, 0.3997, 0.7252, 0.3997, 0.7252, 0.3997, 0.7131, 0.3997, 0.7131, 0.3997, 0.7252, 0.3997, 0.7252, 0.3997, 0.7131, 0.3997, 0.7131, 0.3997, 0.7252, 0.3997, 0.7252, 0.3997, 0.7131, 0.3997, 0.7131, 0.3997, 0.7131, 0.3997, 0.7131, 0.3997, 0.7131, 0.3997, 0.7252, 0.3997, 0.7131, 0.3997, 0.7131, 0.3997, 0.7252, 0.3997, 0.7252, 0.3997, 0.7252, 0.3997, 0.7252, 0.3997, 0.7252, 0.3997, 0.7131, 0.3997, 0.7131, 0.3997, 0.7131, 0.3997, 0.7131, 0.3997, 0.7131, 0.3997, 0.7252, 0.3997, 0.7252, 0.3997, 0.7131, 0.3997, 0.7131, 0.3997, 0.7252, 0.3997, 0.7252, 0.3997, 0.7131, 0.3997, 0.7252, 0.3997, 0.7131, 0.3997, 0.7131, 0.3997, 0.7252, 0.3997, 0.7252, 0.3997, 0.7131, 0.3997, 0.7131, 0.3997, 0.7252, 0.3997, 0.7252, 0.3997, 0.7252, 0.3997, 0.7252, 0.3997, 0.7252, 0.3997, 0.5254, 0.3997, 0.5383, 0.3997, 0.5383, 0.3997, 0.5254, 0.3997, 0.5254, 0.3997, 0.5383, 0.3997, 0.5383, 0.3997, 0.5254, 0.3997, 0.5254, 0.3997, 0.5383, 0.3997, 0.5383, 0.3997, 0.5254, 0.3997, 0.5254, 0.3997, 0.5254, 0.3997, 0.5254, 0.3997, 0.5254, 0.3997, 0.5383, 0.3997, 0.5254, 0.3997, 0.5254, 0.3997, 0.5383, 0.3997, 0.5383, 0.3997, 0.5254, 0.3997, 0.5254, 0.3997, 0.5383, 0.3997, 0.5254, 0.3997, 0.5383, 0.3997, 0.5383, 0.3997, 0.5254, 0.3997, 0.5254, 0.3997, 0.5254, 0.3997, 0.5254, 0.3997, 0.5254, 0.3997, 0.5383, 0.3997, 0.5254, 0.3997, 0.5254, 0.3997, 0.5383, 0.3997, 0.5254, 0.3997, 0.5383, 0.3997, 0.5383, 0.3997, 0.5254, 0.3997, 0.5383, 0.3997, 0.5383, 0.3997, 0.5383, 0.3997, 0.5383, 0.3997, 0.5254, 0.3997, 0.5254, 0.3997, 0.5254, 0.3997, 0.5254, 0.3997, 0.6379, 0.3997, 0.6504, 0.3997, 0.6504, 0.3997, 0.6379, 0.3997, 0.6504, 0.3997, 0.6504, 0.3997, 0.6504, 0.3997, 0.6504, 0.3997, 0.6379, 0.3997, 0.6504, 0.3997, 0.6504, 0.3997, 0.6379, 0.3997, 0.6379, 0.3997, 0.6379, 0.3997, 0.6379, 0.3997, 0.6379, 0.3997, 0.6504, 0.3997, 0.6504, 0.3997, 0.6504, 0.3997, 0.6504, 0.3997, 0.6504, 0.3997, 0.6504, 0.3997, 0.6504, 0.3997, 0.6504, 0.3997, 0.6504, 0.3997, 0.6504, 0.3997, 0.6504, 0.3997, 0.6504, 0.3997, 0.6504, 0.3997, 0.6504, 0.3997, 0.6504, 0.3997, 0.6504, 0.3997, 0.6379, 0.3997, 0.6379, 0.3997, 0.6379, 0.3997, 0.6379, 0.3997, 0.6379, 0.3997, 0.6379, 0.3997, 0.6379, 0.3997, 0.6379, 0.3997, 0.6379, 0.3997, 0.6379, 0.3997, 0.6379, 0.3997, 0.6379, 0.3997, 0.6379, 0.3997, 0.6379, 0.3997, 0.6379, 0.3997, 0.6379, 0.3997, 0.6379, 0.3997, 0.6379, 0.3997, 0.6379, 0.3997, 0.6379, 0.3997, 0.6379, 0.3997, 0.6379, 0.3997, 0.6379, 0.3997, 0.6379, 0.3997, 0.6379, 0.3997, 0.6379, 0.3997, 0.6379, 0.3997, 0.6379, 0.3997, 0.6379, 0.3997, 0.6379, 0.3997, 0.6379, 0.3997, 0.6379, 0.3997, 0.6379, 0.3997, 0.6379, 0.3997, 0.6379, 0.3997, 0.6379, 0.3997, 0.6379, 0.3997, 0.6379, 0.3997, 0.6379, 0.3997, 0.6379, 0.3997, 0.6379, 0.3997, 0.6379, 0.3997, 0.6379, 0.3997, 0.6379, 0.3997, 0.6379, 0.3997, 0.6379, 0.3997, 0.6379, 0.3997, 0.6379, 0.3997, 0.6504, 0.3997, 0.6504, 0.3997, 0.6504, 0.3997, 0.6504, 0.3997, 0.6504, 0.3997, 0.6504, 0.3997, 0.6504, 0.3997, 0.6504, 0.3997, 0.6504, 0.3997, 0.6504, 0.3997, 0.6504, 0.3997, 0.6504, 0.3997, 0.6504, 0.3997, 0.6504, 0.3997, 0.6504, 0.3997, 0.6504, 0.3997, 0.6504, 0.3997, 0.6504, 0.3997, 0.6504, 0.3997, 0.6504, 0.3997, 0.6504, 0.3997, 0.6504, 0.3997, 0.6504, 0.3997, 0.6504, 0.3997, 0.6504, 0.3997, 0.6504, 0.3997, 0.6504, 0.3997, 0.6504, 0.3997, 0.6504, 0.3997, 0.6504, 0.3997, 0.6504, 0.3997, 0.6504])
me_cube_004.use_remesh_fix_poles = True
me_cube_004.use_remesh_preserve_attributes = False
me_cube_004.update()

# ---- objects
ob_cube_003 = bpy.data.objects.new('Cube.003', me_cube_004)

# ---- transforms, parenting, visibility, modifiers, constraints
ob_cube_003.location = (0.0, 0.0, 0.0)
ob_cube_003.scale = (0.2287, 1.0, 1.0)

# ---- collection membership
col_collection.objects.link(ob_cube_003)

# ---- scene / render settings (as saved in the file)
scene.frame_start = 1; scene.frame_end = 250; scene.frame_set(1)
scene.render.engine = 'BLENDER_EEVEE_NEXT'
scene.cycles.use_denoising = False
scene.cycles.samples = 128
scene.cycles.sampling_pattern = 'TABULATED_SOBOL'
scene.cycles.use_adaptive_sampling = False
scene.cycles.use_light_tree = False
scene.view_settings.view_transform = 'Filmic'
bpy.context.view_layer.update()

# ---- added for rendering (the .blend has no active camera and no usable light): camera, sun
cam_auto = bpy.data.cameras.new('AutoCamera')
cam_auto.lens = 50.0
cam_auto.sensor_width = 36.0
cam_auto.clip_end = 1000.0
ob_auto_camera = bpy.data.objects.new('AutoCamera', cam_auto)
scene.collection.objects.link(ob_auto_camera)
ob_auto_camera.location = (3.05636, -3.33513, 2.22342)
ob_auto_camera.rotation_euler = (1.09748, -7.21219e-08, 0.694738)
scene.camera = ob_auto_camera
light_auto_sun = bpy.data.lights.new('AutoSun', 'SUN')
light_auto_sun.energy = 3.0
light_auto_sun.angle = 0.0523599
ob_auto_sun = bpy.data.objects.new('AutoSun', light_auto_sun)
scene.collection.objects.link(ob_auto_sun)
ob_auto_sun.rotation_euler = (0.872665, 0.174533, 0.523599)
bpy.context.view_layer.update()
